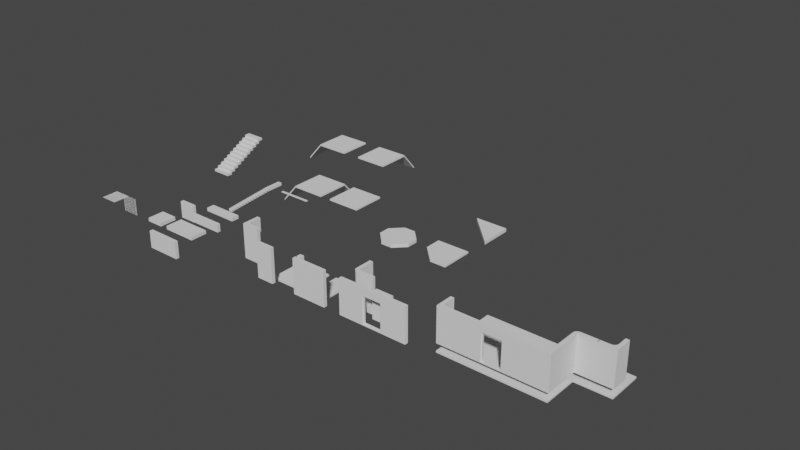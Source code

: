 # Source: ModularEnvironment2.blend  (saved by Blender 3.4.6; exported with 4.5.12 LTS)
import bpy
from mathutils import Matrix  # noqa: F401  (used for matrix-valued properties, if any)

bpy.ops.wm.read_factory_settings(use_empty=True)
scene = bpy.context.scene
scene.name = 'Scene'

# ---- collections
col_scale = bpy.data.collections.new('Scale'); scene.collection.children.link(col_scale)
col_collection_2 = bpy.data.collections.new('Collection 2'); scene.collection.children.link(col_collection_2)
col_fenceparts = bpy.data.collections.new('FenceParts'); scene.collection.children.link(col_fenceparts)
col_fenceparts.hide_render = True

# ---- node groups
ng_auto_smooth = bpy.data.node_groups.new('Auto Smooth', 'GeometryNodeTree')
_s = ng_auto_smooth.interface.new_socket(name='Geometry', in_out='OUTPUT', socket_type='NodeSocketGeometry')
_s = ng_auto_smooth.interface.new_socket(name='Geometry', in_out='INPUT', socket_type='NodeSocketGeometry')
_s = ng_auto_smooth.interface.new_socket(name='Angle', in_out='INPUT', socket_type='NodeSocketFloat')
_s.subtype = 'ANGLE'
_s.min_value = 0.0
_s.max_value = 3.142
ng_auto_smooth.is_modifier = True
_N = ng_auto_smooth.nodes; _L = ng_auto_smooth.links
n0 = _N.new('NodeGroupOutput'); n0.name = 'Group Output'; n0.location = (480, -100)
n1 = _N.new('NodeGroupInput'); n1.name = 'Group Input'; n1.location = (-420, -300)
n2 = _N.new('NodeGroupInput'); n2.name = 'Group Input.001'; n2.location = (-60, -100)
n3 = _N.new('GeometryNodeSetShadeSmooth'); n3.name = 'Set Shade Smooth'; n3.location = (120, -100)
n3.domain = 'EDGE'
n4 = _N.new('GeometryNodeSetShadeSmooth'); n4.name = 'Set Shade Smooth.001'; n4.location = (300, -100)
n5 = _N.new('GeometryNodeInputMeshEdgeAngle'); n5.name = 'Edge Angle'; n5.location = (-420, -220)
n6 = _N.new('GeometryNodeInputEdgeSmooth'); n6.name = 'Is Edge Smooth'; n6.location = (-60, -160)
n7 = _N.new('GeometryNodeInputShadeSmooth'); n7.name = 'Is Face Smooth'; n7.location = (-240, -340)
n8 = _N.new('FunctionNodeBooleanMath'); n8.name = 'Boolean Math'; n8.location = (-60, -220)
n9 = _N.new('FunctionNodeCompare'); n9.name = 'Compare'; n9.location = (-240, -180)
n9.operation = 'LESS_EQUAL'
_L.new(n5.outputs[0], n9.inputs[0])
_L.new(n4.outputs[0], n0.inputs[0])
_L.new(n1.outputs[1], n9.inputs[1])
_L.new(n9.outputs[0], n8.inputs[0])
_L.new(n7.outputs[0], n8.inputs[1])
_L.new(n2.outputs[0], n3.inputs[0])
_L.new(n6.outputs[0], n3.inputs[1])
_L.new(n3.outputs[0], n4.inputs[0])
_L.new(n8.outputs[0], n3.inputs[2])
n0.is_active_output = True
ng_equalaorb_gn = bpy.data.node_groups.new('EqualAorB.GN', 'GeometryNodeTree')
_s = ng_equalaorb_gn.interface.new_socket(name='Boolean', in_out='OUTPUT', socket_type='NodeSocketBool')
_s = ng_equalaorb_gn.interface.new_socket(name='Value', in_out='INPUT', socket_type='NodeSocketFloat')
_s.min_value = -1e+04
_s.max_value = 1e+04
_s = ng_equalaorb_gn.interface.new_socket(name='A', in_out='INPUT', socket_type='NodeSocketFloat')
_s.min_value = -1e+04
_s.max_value = 1e+04
_s = ng_equalaorb_gn.interface.new_socket(name='B', in_out='INPUT', socket_type='NodeSocketFloat')
_s.min_value = -1e+04
_s.max_value = 1e+04
_N = ng_equalaorb_gn.nodes; _L = ng_equalaorb_gn.links
n0 = _N.new('FunctionNodeCompare'); n0.name = 'Compare'; n0.location = (-84, 97)
n0.operation = 'EQUAL'
n0.inputs[6].default_value = (0.0, 0.0, 0.0, 0.0)
n0.inputs[7].default_value = (0.0, 0.0, 0.0, 0.0)
n1 = _N.new('NodeGroupOutput'); n1.name = 'Group Output'; n1.location = (275, 0)
n2 = _N.new('FunctionNodeCompare'); n2.name = 'Compare.001'; n2.location = (-85, -97)
n2.operation = 'EQUAL'
n2.inputs[6].default_value = (0.0, 0.0, 0.0, 0.0)
n2.inputs[7].default_value = (0.0, 0.0, 0.0, 0.0)
n3 = _N.new('NodeGroupInput'); n3.name = 'Group Input'; n3.location = (-292, 17)
n4 = _N.new('FunctionNodeBooleanMath'); n4.name = 'Boolean Math'; n4.location = (85, 18)
n4.operation = 'OR'
_L.new(n0.outputs[0], n4.inputs[0])
_L.new(n2.outputs[0], n4.inputs[1])
_L.new(n3.outputs[0], n0.inputs[0])
_L.new(n3.outputs[1], n0.inputs[1])
_L.new(n3.outputs[2], n2.inputs[1])
_L.new(n3.outputs[0], n2.inputs[0])
_L.new(n4.outputs[0], n1.inputs[0])
n1.is_active_output = True
ng_gettopandbottom = bpy.data.node_groups.new('GetTopAndBottom', 'GeometryNodeTree')
_s = ng_gettopandbottom.interface.new_socket(name='Geometry', in_out='OUTPUT', socket_type='NodeSocketGeometry')
_s = ng_gettopandbottom.interface.new_socket(name='Top', in_out='OUTPUT', socket_type='NodeSocketBool')
_s = ng_gettopandbottom.interface.new_socket(name='Bottom', in_out='OUTPUT', socket_type='NodeSocketBool')
_s = ng_gettopandbottom.interface.new_socket(name='Side', in_out='OUTPUT', socket_type='NodeSocketBool')
_s = ng_gettopandbottom.interface.new_socket(name='Geometry', in_out='INPUT', socket_type='NodeSocketGeometry')
ng_gettopandbottom.is_modifier = True
_N = ng_gettopandbottom.nodes; _L = ng_gettopandbottom.links
n0 = _N.new('NodeFrame'); n0.name = 'Frame'; n0.location = (200, -390)
n0.label = 'Vertical判定'
n0.width = 150
n1 = _N.new('GeometryNodeInputPosition'); n1.name = 'Position'; n1.location = (-627, -104)
n2 = _N.new('ShaderNodeSeparateXYZ'); n2.name = 'Separate XYZ'; n2.location = (-396, -55)
n3 = _N.new('FunctionNodeCompare'); n3.name = 'Compare'; n3.location = (-132, -30)
n3.inputs[6].default_value = (0.0, 0.0, 0.0, 0.0)
n3.inputs[7].default_value = (0.0, 0.0, 0.0, 0.0)
n4 = _N.new('GeometryNodeInputIndex'); n4.name = 'Index'; n4.location = (-647, 257)
n5 = _N.new('GeometryNodeAccumulateField'); n5.name = 'Accumulate Field.001'; n5.location = (-475, 192)
n6 = _N.new('GeometryNodeInputIndex'); n6.name = 'Index.001'; n6.location = (-635, 113)
n7 = _N.new('GeometryNodeAccumulateField'); n7.name = 'Accumulate Field'; n7.location = (-476, 359)
n8 = _N.new('GeometryNodeCaptureAttribute'); n8.name = 'Capture Attribute'; n8.location = (-298, 390)
n8.capture_items.clear()
n8.domain = 'CURVE'
n9 = _N.new('ShaderNodeMath'); n9.name = 'Math.003'; n9.location = (-300, 197)
n9.operation = 'DIVIDE'
n10 = _N.new('FunctionNodeBooleanMath'); n10.name = 'Boolean Math'; n10.location = (98, 248)
n11 = _N.new('FunctionNodeBooleanMath'); n11.name = 'Boolean Math.001'; n11.location = (647, 247)
n12 = _N.new('FunctionNodeBooleanMath'); n12.name = 'Boolean Math.002'; n12.location = (385, 33)
n12.hide = True
n12.operation = 'NOT'
n13 = _N.new('ShaderNodeMath'); n13.name = 'Math'; n13.location = (208, -245)
n13.hide = True
n13.operation = 'ABSOLUTE'
n14 = _N.new('ShaderNodeVectorMath'); n14.name = 'Vector Math'; n14.location = (204, -289)
n14.hide = True
n14.operation = 'DOT_PRODUCT'
n14.inputs[1].default_value = (0.0, 0.0, 1.0)
n15 = _N.new('GeometryNodeInputTangent'); n15.name = 'Curve Tangent'; n15.location = (207, -332)
n16 = _N.new('NodeGroupInput'); n16.name = 'Group Input'; n16.location = (-481, 477)
n17 = _N.new('ShaderNodeMath'); n17.name = 'Math.001'; n17.location = (209, -193)
n17.hide = True
n17.operation = 'GREATER_THAN'
n17.inputs[1].default_value = 0.8
n18 = _N.new('NodeGroupOutput'); n18.name = 'Group Output'; n18.location = (923, 7)
n19 = _N.new('NodeReroute'); n19.name = 'Reroute'; n19.location = (844, 17)
n19.width = 16
n19.socket_idname = 'NodeSocketBool'
n20 = _N.new('NodeReroute'); n20.name = 'Reroute.001'; n20.location = (838, -55)
n20.width = 16
n20.socket_idname = 'NodeSocketBool'
n21 = _N.new('FunctionNodeBooleanMath'); n21.name = 'Boolean Math.003'; n21.location = (915, -136)
n21.operation = 'NOR'
_L.new(n20.outputs[0], n18.inputs[1])
_L.new(n19.outputs[0], n18.inputs[2])
_L.new(n16.outputs[0], n8.inputs[0])
_L.new(n8.outputs[0], n18.inputs[0])
_L.new(n1.outputs[0], n2.inputs[0])
_L.new(n2.outputs[2], n3.inputs[0])
_L.new(n15.outputs[0], n14.inputs[0])
_L.new(n14.outputs[1], n13.inputs[0])
_L.new(n13.outputs[0], n17.inputs[0])
_L.new(n3.outputs[0], n10.inputs[0])
_L.new(n17.outputs[0], n10.inputs[1])
_L.new(n3.outputs[0], n12.inputs[0])
_L.new(n12.outputs[0], n11.inputs[1])
_L.new(n17.outputs[0], n11.inputs[0])
_L.new(n4.outputs[0], n7.inputs[1])
_L.new(n2.outputs[2], n7.inputs[0])
_L.new(n6.outputs[0], n5.inputs[1])
_L.new(n7.outputs[2], n9.inputs[0])
_L.new(n5.outputs[2], n9.inputs[1])
_L.new(n9.outputs[0], n8.inputs[1])
_L.new(n8.outputs[1], n3.inputs[1])
_L.new(n11.outputs[0], n19.inputs[0])
_L.new(n10.outputs[0], n20.inputs[0])
_L.new(n19.outputs[0], n21.inputs[0])
_L.new(n20.outputs[0], n21.inputs[1])
_L.new(n21.outputs[0], n18.inputs[3])
n18.is_active_output = True
ng_gn_extendpole = bpy.data.node_groups.new('GN.ExtendPole', 'GeometryNodeTree')
_s = ng_gn_extendpole.interface.new_socket(name='Geometry', in_out='OUTPUT', socket_type='NodeSocketGeometry')
_s = ng_gn_extendpole.interface.new_socket(name='Geometry', in_out='INPUT', socket_type='NodeSocketGeometry')
_s = ng_gn_extendpole.interface.new_socket(name='Extend Top', in_out='INPUT', socket_type='NodeSocketFloat')
_s.min_value = -1.0
_s.max_value = 2.0
_s = ng_gn_extendpole.interface.new_socket(name='Randomize', in_out='INPUT', socket_type='NodeSocketFloat')
_s.subtype = 'FACTOR'
_s.min_value = 0.0
_s.max_value = 1.0
_s = ng_gn_extendpole.interface.new_socket(name='Seed', in_out='INPUT', socket_type='NodeSocketInt')
_s.min_value = -10000
_s.max_value = 10000
_s = ng_gn_extendpole.interface.new_socket(name='Extend Bottom', in_out='INPUT', socket_type='NodeSocketFloat')
_s.min_value = -1.0
_s.max_value = 2.0
_s = ng_gn_extendpole.interface.new_socket(name='Extend Side', in_out='INPUT', socket_type='NodeSocketFloat')
_s.min_value = -1.0
_s.max_value = 2.0
ng_gn_extendpole.is_modifier = True
_N = ng_gn_extendpole.nodes; _L = ng_gn_extendpole.links
n0 = _N.new('NodeFrame'); n0.name = 'Frame.001'; n0.location = (99, 284)
n0.label = '接線方向(上)'
n0.width = 150
n1 = _N.new('NodeFrame'); n1.name = 'Frame.002'; n1.location = (224, 33)
n1.label = '上方向引き延ばし'
n1.width = 169
n2 = _N.new('NodeFrame'); n2.name = 'Frame.003'; n2.location = (469, 58)
n2.label = '下方向引き延ばし'
n2.width = 169
n3 = _N.new('NodeFrame'); n3.name = 'Frame.004'; n3.location = (750, 64)
n3.label = '横方向引き延ばし'
n3.width = 169
n4 = _N.new('NodeFrame'); n4.name = 'Frame'; n4.location = (-675, -501)
n4.label = 'Splineのインデックスにする'
n4.width = 272
n5 = _N.new('GeometryNodeSetPosition'); n5.name = 'Set Position'; n5.location = (109, -16)
n6 = _N.new('ShaderNodeSeparateXYZ'); n6.name = 'Separate XYZ.001'; n6.location = (-415, 315)
n7 = _N.new('ShaderNodeMapRange'); n7.name = 'Map Range'; n7.location = (-84, 373)
n7.clamp = False
n7.inputs[3].default_value = -1.0
n8 = _N.new('NodeGroupOutput'); n8.name = 'Group Output'; n8.location = (1617, -33)
n9 = _N.new('FunctionNodeCompare'); n9.name = 'Compare.001'; n9.location = (-248, 374)
n9.inputs[6].default_value = (0.0, 0.0, 0.0, 0.0)
n9.inputs[7].default_value = (0.0, 0.0, 0.0, 0.0)
n10 = _N.new('GeometryNodeInputTangent'); n10.name = 'Curve Tangent.001'; n10.location = (-414, 150)
n11 = _N.new('ShaderNodeVectorMath'); n11.name = 'Vector Math.001'; n11.location = (96, 230)
n11.operation = 'MULTIPLY'
n12 = _N.new('ShaderNodeVectorMath'); n12.name = 'Vector Math.002'; n12.location = (98, -245)
n12.operation = 'MULTIPLY'
n13 = _N.new('ShaderNodeMath'); n13.name = 'Math.002'; n13.location = (452, -352)
n13.hide = True
n13.operation = 'MULTIPLY'
n13.inputs[0].default_value = -1.0
n14 = _N.new('NodeGroupInput'); n14.name = 'Group Input.002'; n14.location = (448, -407)
n15 = _N.new('GeometryNodeSetPosition'); n15.name = 'Set Position.001'; n15.location = (445, 16)
n16 = _N.new('GeometryNodeSetPosition'); n16.name = 'Set Position.002'; n16.location = (769, 24)
n17 = _N.new('ShaderNodeVectorMath'); n17.name = 'Vector Math.003'; n17.location = (444, -198)
n17.operation = 'MULTIPLY'
n18 = _N.new('ShaderNodeVectorMath'); n18.name = 'Vector Math.004'; n18.location = (1193, -166)
n18.operation = 'MULTIPLY'
n19 = _N.new('GeometryNodeInputTangent'); n19.name = 'Curve Tangent'; n19.location = (1005, -217)
n20 = _N.new('FunctionNodeBooleanMath'); n20.name = 'Boolean Math'; n20.location = (767, -208)
n21 = _N.new('ShaderNodeMath'); n21.name = 'Math'; n21.location = (1199, -329)
n21.hide = True
n21.operation = 'MULTIPLY'
n22 = _N.new('NodeGroupInput'); n22.name = 'Group Input.003'; n22.location = (1195, -388)
n22.hide = True
n23 = _N.new('ShaderNodeMapRange'); n23.name = 'Map Range.001'; n23.location = (1014, -292)
n23.inputs[3].default_value = -1.0
n24 = _N.new('GeometryNodeGroup'); n24.name = 'Group.001'; n24.location = (760, -349)
n24.node_tree = ng_equalaorb_gn
n24.inputs[1].default_value = 0.0
n24.inputs[2].default_value = 1.0
n25 = _N.new('GeometryNodeSplineParameter'); n25.name = 'Spline Parameter'; n25.location = (759, -515)
n26 = _N.new('ShaderNodeMath'); n26.name = 'Math.003'; n26.location = (-71, -325)
n26.operation = 'MULTIPLY'
n27 = _N.new('FunctionNodeRandomValue'); n27.name = 'Random Value'; n27.location = (-213, -572)
n28 = _N.new('ShaderNodeMath'); n28.name = 'Math.001'; n28.location = (-217, -537)
n28.hide = True
n28.operation = 'SUBTRACT'
n28.inputs[0].default_value = 1.0
n29 = _N.new('GeometryNodeCaptureAttribute'); n29.name = 'Capture Attribute'; n29.location = (-385, -452)
n29.hide = True
n29.capture_items.clear()
n29.domain = 'CURVE'
n30 = _N.new('GeometryNodeGroup'); n30.name = 'Group'; n30.location = (-636, -203)
n30.width = 208
n30.node_tree = ng_gettopandbottom
n31 = _N.new('GeometryNodeInputIndex'); n31.name = 'Index'; n31.location = (-549, -434)
n32 = _N.new('NodeGroupInput'); n32.name = 'Group Input.001'; n32.location = (-390, -496)
n33 = _N.new('NodeGroupInput'); n33.name = 'Group Input'; n33.location = (-832, -323)
_L.new(n30.outputs[1], n5.inputs[1])
_L.new(n5.outputs[0], n15.inputs[0])
_L.new(n16.outputs[0], n8.inputs[0])
_L.new(n30.outputs[2], n15.inputs[1])
_L.new(n10.outputs[0], n6.inputs[0])
_L.new(n10.outputs[0], n11.inputs[1])
_L.new(n9.outputs[0], n7.inputs[0])
_L.new(n7.outputs[0], n11.inputs[0])
_L.new(n12.outputs[0], n5.inputs[3])
_L.new(n11.outputs[0], n12.inputs[0])
_L.new(n26.outputs[0], n12.inputs[1])
_L.new(n6.outputs[2], n9.inputs[0])
_L.new(n11.outputs[0], n17.inputs[0])
_L.new(n14.outputs[4], n13.inputs[1])
_L.new(n13.outputs[0], n17.inputs[1])
_L.new(n17.outputs[0], n15.inputs[3])
_L.new(n33.outputs[0], n30.inputs[0])
_L.new(n15.outputs[0], n16.inputs[0])
_L.new(n30.outputs[3], n20.inputs[0])
_L.new(n19.outputs[0], n18.inputs[0])
_L.new(n21.outputs[0], n18.inputs[1])
_L.new(n18.outputs[0], n16.inputs[3])
_L.new(n20.outputs[0], n16.inputs[1])
_L.new(n25.outputs[0], n23.inputs[0])
_L.new(n22.outputs[5], n21.inputs[1])
_L.new(n23.outputs[0], n21.inputs[0])
_L.new(n25.outputs[0], n24.inputs[0])
_L.new(n24.outputs[0], n20.inputs[1])
_L.new(n32.outputs[3], n27.inputs[8])
_L.new(n32.outputs[2], n28.inputs[1])
_L.new(n28.outputs[0], n27.inputs[2])
_L.new(n32.outputs[1], n26.inputs[0])
_L.new(n27.outputs[1], n26.inputs[1])
_L.new(n30.outputs[0], n29.inputs[0])
_L.new(n29.outputs[0], n5.inputs[0])
_L.new(n31.outputs[0], n29.inputs[1])
_L.new(n29.outputs[1], n27.inputs[7])
n8.is_active_output = True
ng_gn_curvetorect = bpy.data.node_groups.new('GN.CurveToRect', 'GeometryNodeTree')
_s = ng_gn_curvetorect.interface.new_socket(name='Geometry', in_out='OUTPUT', socket_type='NodeSocketGeometry')
_s = ng_gn_curvetorect.interface.new_socket(name='Geometry', in_out='INPUT', socket_type='NodeSocketGeometry')
_s = ng_gn_curvetorect.interface.new_socket(name='Radius', in_out='INPUT', socket_type='NodeSocketFloat')
_s.subtype = 'DISTANCE'
_s.default_value = 0.05
_s.min_value = 0.0
_s = ng_gn_curvetorect.interface.new_socket(name='Fill Caps', in_out='INPUT', socket_type='NodeSocketBool')
_s.default_value = True
_s = ng_gn_curvetorect.interface.new_socket(name='Object', in_out='INPUT', socket_type='NodeSocketObject')
ng_gn_curvetorect.is_modifier = True
_N = ng_gn_curvetorect.nodes; _L = ng_gn_curvetorect.links
n0 = _N.new('ShaderNodeMath'); n0.name = 'Math'; n0.location = (-323, 26)
n0.operation = 'MULTIPLY'
n0.inputs[0].default_value = 0.001
n0.inputs[1].default_value = 0.1
n1 = _N.new('GeometryNodeCurvePrimitiveLine'); n1.name = 'Curve Line'; n1.location = (-131, -76)
n2 = _N.new('GeometryNodeInputIndex'); n2.name = 'Index'; n2.location = (-132, -340)
n3 = _N.new('FunctionNodeCompare'); n3.name = 'Compare.002'; n3.location = (99, -197)
n3.operation = 'EQUAL'
n3.data_type = 'INT'
n3.inputs[3].default_value = 1
n3.inputs[6].default_value = (0.0, 0.0, 0.0, 0.0)
n3.inputs[7].default_value = (0.0, 0.0, 0.0, 0.0)
n4 = _N.new('GeometryNodeDeleteGeometry'); n4.name = 'Delete Geometry'; n4.location = (103, -17)
n5 = _N.new('GeometryNodeSwitch'); n5.name = 'Switch.001'; n5.location = (163, 201)
n6 = _N.new('FunctionNodeCompare'); n6.name = 'Compare.001'; n6.location = (-143, 138)
n6.operation = 'EQUAL'
n6.inputs[6].default_value = (0.0, 0.0, 0.0, 0.0)
n6.inputs[7].default_value = (0.0, 0.0, 0.0, 0.0)
n7 = _N.new('GeometryNodeSeparateComponents'); n7.name = 'Separate Components'; n7.location = (161, 548)
n8 = _N.new('GeometryNodeCurveToMesh'); n8.name = 'Curve to Mesh'; n8.location = (373, 371)
n9 = _N.new('NodeGroupOutput'); n9.name = 'Group Output'; n9.location = (994, 384)
n10 = _N.new('GeometryNodeJoinGeometry'); n10.name = 'Join Geometry'; n10.location = (736, 489)
n11 = _N.new('GeometryNodeSetShadeSmooth'); n11.name = 'Set Shade Smooth'; n11.location = (555, 364)
n12 = _N.new('FunctionNodeCompare'); n12.name = 'Compare'; n12.location = (558, 222)
n12.inputs[1].default_value = 4.0
n12.inputs[6].default_value = (0.0, 0.0, 0.0, 0.0)
n12.inputs[7].default_value = (0.0, 0.0, 0.0, 0.0)
n13 = _N.new('NodeGroupInput'); n13.name = 'Group Input.002'; n13.location = (381, 155)
n14 = _N.new('NodeGroupInput'); n14.name = 'Group Input'; n14.location = (-15, 431)
n15 = _N.new('NodeGroupInput'); n15.name = 'Group Input.001'; n15.location = (-651, 253)
n16 = _N.new('GeometryNodeObjectInfo'); n16.name = 'Object Info'; n16.location = (-406, 411)
n17 = _N.new('GeometryNodeTransform'); n17.name = 'Transform'; n17.location = (-248, 414)
n18 = _N.new('GeometryNodeInputNamedAttribute'); n18.name = 'Named Attribute'; n18.location = (348, 371)
n18.inputs[0].default_value = 'radius'
n19 = _N.new('GeometryNodeSwitch'); n19.name = 'Switch'; n19.location = (348, 371)
n19.input_type = 'FLOAT'
n19.inputs[1].default_value = 1.0
_L.new(n0.outputs[0], n6.inputs[12])
_L.new(n6.outputs[0], n5.inputs[0])
_L.new(n5.outputs[0], n8.inputs[1])
_L.new(n1.outputs[0], n4.inputs[0])
_L.new(n2.outputs[0], n3.inputs[2])
_L.new(n3.outputs[0], n4.inputs[1])
_L.new(n4.outputs[0], n5.inputs[2])
_L.new(n15.outputs[1], n6.inputs[0])
_L.new(n14.outputs[2], n8.inputs[3])
_L.new(n14.outputs[0], n7.inputs[0])
_L.new(n7.outputs[1], n8.inputs[0])
_L.new(n7.outputs[0], n10.inputs[0])
_L.new(n7.outputs[5], n10.inputs[0])
_L.new(n11.outputs[0], n10.inputs[0])
_L.new(n10.outputs[0], n9.inputs[0])
_L.new(n8.outputs[0], n11.inputs[0])
_L.new(n12.outputs[0], n11.inputs[2])
_L.new(n15.outputs[3], n16.inputs[0])
_L.new(n17.outputs[0], n5.inputs[1])
_L.new(n16.outputs[4], n17.inputs[0])
_L.new(n15.outputs[1], n17.inputs[3])
_L.new(n18.outputs[1], n19.inputs[0])
_L.new(n18.outputs[0], n19.inputs[2])
_L.new(n19.outputs[0], n8.inputs[2])
n9.is_active_output = True
ng_gn_curvetotube = bpy.data.node_groups.new('GN.CurveToTube', 'GeometryNodeTree')
_s = ng_gn_curvetotube.interface.new_socket(name='Geometry', in_out='OUTPUT', socket_type='NodeSocketGeometry')
_s = ng_gn_curvetotube.interface.new_socket(name='Geometry', in_out='INPUT', socket_type='NodeSocketGeometry')
_s = ng_gn_curvetotube.interface.new_socket(name='Resolution', in_out='INPUT', socket_type='NodeSocketInt')
_s.default_value = 32
_s.min_value = 3
_s.max_value = 512
_s = ng_gn_curvetotube.interface.new_socket(name='Radius', in_out='INPUT', socket_type='NodeSocketFloat')
_s.subtype = 'DISTANCE'
_s.default_value = 0.05
_s.min_value = 0.0
_s = ng_gn_curvetotube.interface.new_socket(name='Fill Caps', in_out='INPUT', socket_type='NodeSocketBool')
_s.default_value = True
ng_gn_curvetotube.is_modifier = True
_N = ng_gn_curvetotube.nodes; _L = ng_gn_curvetotube.links
n0 = _N.new('ShaderNodeMath'); n0.name = 'Math'; n0.location = (-323, 26)
n0.operation = 'MULTIPLY'
n0.inputs[0].default_value = 0.001
n0.inputs[1].default_value = 0.1
n1 = _N.new('GeometryNodeCurvePrimitiveLine'); n1.name = 'Curve Line'; n1.location = (-131, -76)
n2 = _N.new('GeometryNodeInputIndex'); n2.name = 'Index'; n2.location = (-132, -340)
n3 = _N.new('FunctionNodeCompare'); n3.name = 'Compare.002'; n3.location = (99, -197)
n3.operation = 'EQUAL'
n3.data_type = 'INT'
n3.inputs[3].default_value = 1
n3.inputs[6].default_value = (0.0, 0.0, 0.0, 0.0)
n3.inputs[7].default_value = (0.0, 0.0, 0.0, 0.0)
n4 = _N.new('GeometryNodeDeleteGeometry'); n4.name = 'Delete Geometry'; n4.location = (103, -17)
n5 = _N.new('GeometryNodeCurvePrimitiveCircle'); n5.name = 'Curve Circle'; n5.location = (-14, 307)
n6 = _N.new('GeometryNodeSwitch'); n6.name = 'Switch.001'; n6.location = (163, 201)
n7 = _N.new('FunctionNodeCompare'); n7.name = 'Compare.001'; n7.location = (-143, 138)
n7.operation = 'EQUAL'
n7.inputs[6].default_value = (0.0, 0.0, 0.0, 0.0)
n7.inputs[7].default_value = (0.0, 0.0, 0.0, 0.0)
n8 = _N.new('NodeGroupInput'); n8.name = 'Group Input'; n8.location = (-29, 438)
n9 = _N.new('GeometryNodeSeparateComponents'); n9.name = 'Separate Components'; n9.location = (161, 548)
n10 = _N.new('GeometryNodeCurveToMesh'); n10.name = 'Curve to Mesh'; n10.location = (373, 371)
n11 = _N.new('NodeGroupOutput'); n11.name = 'Group Output'; n11.location = (994, 384)
n12 = _N.new('GeometryNodeJoinGeometry'); n12.name = 'Join Geometry'; n12.location = (736, 489)
n13 = _N.new('GeometryNodeSetShadeSmooth'); n13.name = 'Set Shade Smooth'; n13.location = (555, 364)
n14 = _N.new('NodeGroupInput'); n14.name = 'Group Input.001'; n14.location = (-318, 269)
n15 = _N.new('FunctionNodeCompare'); n15.name = 'Compare'; n15.location = (558, 222)
n15.inputs[1].default_value = 4.0
n15.inputs[6].default_value = (0.0, 0.0, 0.0, 0.0)
n15.inputs[7].default_value = (0.0, 0.0, 0.0, 0.0)
n16 = _N.new('NodeGroupInput'); n16.name = 'Group Input.002'; n16.location = (381, 155)
n17 = _N.new('GeometryNodeInputNamedAttribute'); n17.name = 'Named Attribute'; n17.location = (348, 371)
n17.inputs[0].default_value = 'radius'
n18 = _N.new('GeometryNodeSwitch'); n18.name = 'Switch'; n18.location = (348, 371)
n18.input_type = 'FLOAT'
n18.inputs[1].default_value = 1.0
_L.new(n0.outputs[0], n7.inputs[12])
_L.new(n7.outputs[0], n6.inputs[0])
_L.new(n6.outputs[0], n10.inputs[1])
_L.new(n1.outputs[0], n4.inputs[0])
_L.new(n2.outputs[0], n3.inputs[2])
_L.new(n3.outputs[0], n4.inputs[1])
_L.new(n4.outputs[0], n6.inputs[2])
_L.new(n14.outputs[1], n5.inputs[0])
_L.new(n14.outputs[2], n5.inputs[4])
_L.new(n5.outputs[0], n6.inputs[1])
_L.new(n14.outputs[2], n7.inputs[0])
_L.new(n8.outputs[3], n10.inputs[3])
_L.new(n8.outputs[0], n9.inputs[0])
_L.new(n9.outputs[1], n10.inputs[0])
_L.new(n9.outputs[0], n12.inputs[0])
_L.new(n9.outputs[5], n12.inputs[0])
_L.new(n13.outputs[0], n12.inputs[0])
_L.new(n12.outputs[0], n11.inputs[0])
_L.new(n10.outputs[0], n13.inputs[0])
_L.new(n16.outputs[1], n15.inputs[0])
_L.new(n15.outputs[0], n13.inputs[2])
_L.new(n17.outputs[1], n18.inputs[0])
_L.new(n17.outputs[0], n18.inputs[2])
_L.new(n18.outputs[0], n10.inputs[2])
n11.is_active_output = True

# ---- world
world_world = bpy.data.worlds.new('World'); scene.world = world_world
world_world.use_nodes = True; world_world.node_tree.nodes.clear()
_N = world_world.node_tree.nodes; _L = world_world.node_tree.links
n0 = _N.new('ShaderNodeOutputWorld'); n0.name = 'World Output'; n0.location = (300, 300)
n1 = _N.new('ShaderNodeBackground'); n1.name = 'Background'; n1.location = (10, 300)
n1.inputs[0].default_value = (0.05088, 0.05088, 0.05088, 1.0)
_L.new(n1.outputs[0], n0.inputs[0])
n0.is_active_output = True
world_world.color = (0.05088, 0.05088, 0.05088)
world_world.use_sun_shadow = False
world_world.sun_shadow_jitter_overblur = 0.0

# ---- meshes
me_cube_006 = bpy.data.meshes.new('Cube.006')
me_cube_006.from_pydata([(-1.0, 1.4, -1.0), (-1.0, 1.4, 3.0), (1.4, -1.0, -1.0), (1.4, -1.0, 3.0), (-0.6, 1.4, 3.0), (-0.6, 1.4, -1.0), (1.4, -0.6, 3.0), (1.4, -0.6, -1.0), (-0.6, -0.6, -1.0), (-0.6, -0.6, 3.0), (-0.5, -1.0, -1.0), (-1.0, -0.5, -1.0), (-0.5975, -0.9904, -1.0), (-0.6913, -0.9619, -1.0), (-0.7778, -0.9157, -1.0), (-0.8536, -0.8536, -1.0), (-0.9157, -0.7778, -1.0), (-0.9619, -0.6913, -1.0), (-0.9904, -0.5975, -1.0), (-1.0, -0.5, 3.0), (-0.5, -1.0, 3.0), (-0.9904, -0.5975, 3.0), (-0.9619, -0.6913, 3.0), (-0.9157, -0.7778, 3.0), (-0.8536, -0.8536, 3.0), (-0.7778, -0.9157, 3.0), (-0.6913, -0.9619, 3.0), (-0.5975, -0.9904, 3.0)], [], [(7, 2, 10, 12, 13, 14, 15, 16, 17, 18, 11, 0, 5, 8), (0, 1, 4, 5), (3, 2, 7, 6), (11, 19, 1, 0), (4, 1, 19, 21, 22, 23, 24, 25, 26, 27, 20, 3, 6, 9), (5, 4, 9, 8), (7, 8, 9, 6), (10, 20, 27, 12), (12, 27, 26, 13), (13, 26, 25, 14), (14, 25, 24, 15), (15, 24, 23, 16), (16, 23, 22, 17), (17, 22, 21, 18), (18, 21, 19, 11), (2, 3, 20, 10)])
me_cube_006.polygons.foreach_set('use_smooth', [True] * 16)
me_cube_006.polygons.foreach_set('material_index', [0, 0, 0, 0, 0, 568, 568, 0, 0, 0, 0, 0, 0, 0, 0, 0])
_uv = me_cube_006.uv_layers.new(name='UVMap')
_uv.uv.foreach_set('vector', [0.375, 0.7083, 0.375, 0.75, 0.1771, 0.75, 0.1669, 0.749, 0.1572, 0.746, 0.1481, 0.7412, 0.1403, 0.7347, 0.1338, 0.7269, 0.129, 0.7178, 0.126, 0.7081, 0.125, 0.6979, 0.125, 0.5, 0.1667, 0.5, 0.1667, 0.7083, 0.375, 0.25, 0.625, 0.25, 0.625, 0.2917, 0.375, 0.2917, 0.625, 0.75, 0.375, 0.75, 0.375, 0.7083, 0.625, 0.7083, 0.375, 0.05208, 0.625, 0.05208, 0.625, 0.25, 0.375, 0.25, 0.8333, 0.5, 0.875, 0.5, 0.875, 0.6979, 0.874, 0.7081, 0.871, 0.7178, 0.8662, 0.7269, 0.8597, 0.7347, 0.8519, 0.7412, 0.8428, 0.746, 0.8331, 0.749, 0.8229, 0.75, 0.625, 0.75, 0.625, 0.7083, 0.8333, 0.7083, 0.4398, 0.2083, 0.5602, 0.2083, 0.5602, 0.0, 0.4398, 0.0, 0.4398, 0.7917, 0.4398, 1.0, 0.5602, 1.0, 0.5602, 0.7917, 0.375, 0.9479, 0.625, 0.9479, 0.625, 0.9581, 0.375, 0.9581, 0.375, 0.9581, 0.625, 0.9581, 0.625, 0.9678, 0.375, 0.9678, 0.375, 0.9678, 0.625, 0.9678, 0.625, 0.9769, 0.375, 0.9769, 0.375, 0.9769, 0.625, 0.9769, 0.625, 1.0, 0.375, 1.0, 0.375, 0.0, 0.625, 0.0, 0.625, 0.02315, 0.375, 0.02315, 0.375, 0.02315, 0.625, 0.02315, 0.625, 0.03215, 0.375, 0.03215, 0.375, 0.03215, 0.625, 0.03215, 0.625, 0.04192, 0.375, 0.04192, 0.375, 0.04192, 0.625, 0.04192, 0.625, 0.05208, 0.375, 0.05208, 0.375, 0.75, 0.625, 0.75, 0.625, 0.9479, 0.375, 0.9479])
me_cube_006.update()
me_cube_016 = bpy.data.meshes.new('Cube.016')
me_cube_016.from_pydata([(-0.5223, 1.878, -2.0), (-0.5223, 1.878, 2.0), (1.878, -0.5223, -2.0), (1.878, -0.5223, 2.0), (-0.1223, 1.878, 2.0), (-0.1223, 1.878, -2.0), (1.878, -0.1223, 2.0), (1.878, -0.1223, -2.0), (-0.1223, -0.1223, -2.0), (-0.1223, -0.1223, 2.0), (-0.02226, -0.5223, -2.0), (-0.5223, -0.02226, -2.0), (-0.1198, -0.5127, -2.0), (-0.2136, -0.4842, -2.0), (-0.3, -0.438, -2.0), (-0.3758, -0.3758, -2.0), (-0.438, -0.3, -2.0), (-0.4842, -0.2136, -2.0), (-0.5127, -0.1198, -2.0), (-0.5223, -0.02226, 2.0), (-0.02226, -0.5223, 2.0), (-0.5127, -0.1198, 2.0), (-0.4842, -0.2136, 2.0), (-0.438, -0.3, 2.0), (-0.3758, -0.3758, 2.0), (-0.3, -0.438, 2.0), (-0.2136, -0.4842, 2.0), (-0.1198, -0.5127, 2.0)], [], [(7, 2, 10, 12, 13, 14, 15, 16, 17, 18, 11, 0, 5, 8), (0, 1, 4, 5), (3, 2, 7, 6), (11, 19, 1, 0), (4, 1, 19, 21, 22, 23, 24, 25, 26, 27, 20, 3, 6, 9), (5, 4, 9, 8), (7, 8, 9, 6), (10, 20, 27, 12), (12, 27, 26, 13), (13, 26, 25, 14), (14, 25, 24, 15), (15, 24, 23, 16), (16, 23, 22, 17), (17, 22, 21, 18), (18, 21, 19, 11), (2, 3, 20, 10)])
me_cube_016.polygons.foreach_set('use_smooth', [True] * 16)
me_cube_016.polygons.foreach_set('material_index', [0, 0, 0, 0, 0, 568, 568, 0, 0, 0, 0, 0, 0, 0, 0, 0])
_uv = me_cube_016.uv_layers.new(name='UVMap')
_uv.uv.foreach_set('vector', [0.375, 0.7083, 0.375, 0.75, 0.1771, 0.75, 0.1669, 0.749, 0.1572, 0.746, 0.1481, 0.7412, 0.1403, 0.7347, 0.1338, 0.7269, 0.129, 0.7178, 0.126, 0.7081, 0.125, 0.6979, 0.125, 0.5, 0.1667, 0.5, 0.1667, 0.7083, 0.375, 0.25, 0.625, 0.25, 0.625, 0.2917, 0.375, 0.2917, 0.625, 0.75, 0.375, 0.75, 0.375, 0.7083, 0.625, 0.7083, 0.375, 0.05208, 0.625, 0.05208, 0.625, 0.25, 0.375, 0.25, 0.8333, 0.5, 0.875, 0.5, 0.875, 0.6979, 0.874, 0.7081, 0.871, 0.7178, 0.8662, 0.7269, 0.8597, 0.7347, 0.8519, 0.7412, 0.8428, 0.746, 0.8331, 0.749, 0.8229, 0.75, 0.625, 0.75, 0.625, 0.7083, 0.8333, 0.7083, 0.4398, 0.2083, 0.5602, 0.2083, 0.5602, 0.0, 0.4398, 0.0, 0.4398, 0.7917, 0.4398, 1.0, 0.5602, 1.0, 0.5602, 0.7917, 0.375, 0.9479, 0.625, 0.9479, 0.625, 0.9581, 0.375, 0.9581, 0.375, 0.9581, 0.625, 0.9581, 0.625, 0.9678, 0.375, 0.9678, 0.375, 0.9678, 0.625, 0.9678, 0.625, 0.9769, 0.375, 0.9769, 0.375, 0.9769, 0.625, 0.9769, 0.625, 1.0, 0.375, 1.0, 0.375, 0.0, 0.625, 0.0, 0.625, 0.02315, 0.375, 0.02315, 0.375, 0.02315, 0.625, 0.02315, 0.625, 0.03215, 0.375, 0.03215, 0.375, 0.03215, 0.625, 0.03215, 0.625, 0.04192, 0.375, 0.04192, 0.375, 0.04192, 0.625, 0.04192, 0.625, 0.05208, 0.375, 0.05208, 0.375, 0.75, 0.625, 0.75, 0.625, 0.9479, 0.375, 0.9479])
me_cube_016.update()
me_cube_017 = bpy.data.meshes.new('Cube.017')
me_cube_017.from_pydata([], [], [])
_uv = me_cube_017.uv_layers.new(name='UVMap')
_uv.uv.foreach_set('vector', [])
me_cube_017.update()
me_cube = bpy.data.meshes.new('Cube')
me_cube.from_pydata([(-1.0, -1.0, -1.0), (-1.0, -1.0, 1.0), (-1.0, 1.0, -1.0), (-1.0, 1.0, 1.0), (1.0, -1.0, -1.0), (1.0, -1.0, 1.0), (1.0, 1.0, -1.0), (1.0, 1.0, 1.0)], [], [(0, 1, 3, 2), (2, 3, 7, 6), (6, 7, 5, 4), (4, 5, 1, 0), (2, 6, 4, 0), (7, 3, 1, 5)])
_uv = me_cube.uv_layers.new(name='UVMap')
_uv.uv.foreach_set('vector', [0.375, 0.0, 0.625, 0.0, 0.625, 0.25, 0.375, 0.25, 0.375, 0.25, 0.625, 0.25, 0.625, 0.5, 0.375, 0.5, 0.375, 0.5, 0.625, 0.5, 0.625, 0.75, 0.375, 0.75, 0.375, 0.75, 0.625, 0.75, 0.625, 1.0, 0.375, 1.0, 0.125, 0.5, 0.375, 0.5, 0.375, 0.75, 0.125, 0.75, 0.625, 0.5, 0.875, 0.5, 0.875, 0.75, 0.625, 0.75])
me_cube.update()
me_cube_022 = bpy.data.meshes.new('Cube.022')
me_cube_022.from_pydata([(-1.0, -1.0, -1.0), (-1.0, -1.0, 1.0), (-1.0, 1.0, -1.0), (-1.0, 1.0, 1.0), (1.0, -1.0, -1.0), (1.0, -1.0, 1.0), (1.0, 1.0, -1.0), (1.0, 1.0, 1.0)], [], [(0, 1, 3, 2), (2, 3, 7, 6), (6, 7, 5, 4), (4, 5, 1, 0), (2, 6, 4, 0), (7, 3, 1, 5)])
_uv = me_cube_022.uv_layers.new(name='UVMap')
_uv.uv.foreach_set('vector', [0.375, 0.0, 0.625, 0.0, 0.625, 0.25, 0.375, 0.25, 0.375, 0.25, 0.625, 0.25, 0.625, 0.5, 0.375, 0.5, 0.375, 0.5, 0.625, 0.5, 0.625, 0.75, 0.375, 0.75, 0.375, 0.75, 0.625, 0.75, 0.625, 1.0, 0.375, 1.0, 0.125, 0.5, 0.375, 0.5, 0.375, 0.75, 0.125, 0.75, 0.625, 0.5, 0.875, 0.5, 0.875, 0.75, 0.625, 0.75])
me_cube_022.update()
me_cube_001 = bpy.data.meshes.new('Cube.001')
me_cube_001.from_pydata([(-0.2611, -0.25, -0.75), (-0.2611, -0.25, 0.75), (-0.2611, 0.25, -0.75), (-0.2611, 0.25, 0.75), (0.2611, -0.25, -0.75), (0.2611, -0.25, 0.75), (0.2611, 0.25, -0.75), (0.2611, 0.25, 0.75)], [], [(0, 1, 3, 2), (2, 3, 7, 6), (6, 7, 5, 4), (4, 5, 1, 0), (2, 6, 4, 0), (7, 3, 1, 5)])
_uv = me_cube_001.uv_layers.new(name='UVMap')
_uv.uv.foreach_set('vector', [0.375, 0.0, 0.625, 0.0, 0.625, 0.25, 0.375, 0.25, 0.375, 0.25, 0.625, 0.25, 0.625, 0.5, 0.375, 0.5, 0.375, 0.5, 0.625, 0.5, 0.625, 0.75, 0.375, 0.75, 0.375, 0.75, 0.625, 0.75, 0.625, 1.0, 0.375, 1.0, 0.125, 0.5, 0.375, 0.5, 0.375, 0.75, 0.125, 0.75, 0.625, 0.5, 0.875, 0.5, 0.875, 0.75, 0.625, 0.75])
me_cube_001.update()
me_plane = bpy.data.meshes.new('Plane')
me_plane.from_pydata([(-2.0, -2.0, 0.0), (2.0, -2.0, 0.0), (-2.0, 2.0, 0.0), (2.0, 2.0, 0.0)], [], [(0, 1, 3, 2)])
_uv = me_plane.uv_layers.new(name='UVMap')
_uv.uv.foreach_set('vector', [0.0, 0.0, 1.0, 0.0, 1.0, 1.0, 0.0, 1.0])
me_plane.update()
me_plane_001 = bpy.data.meshes.new('Plane.001')
me_plane_001.from_pydata([(-1.0, -2.0, 0.0), (1.0, -2.0, 0.0), (-1.0, 2.0, 0.0), (1.0, 2.0, 0.0)], [], [(0, 1, 3, 2)])
_uv = me_plane_001.uv_layers.new(name='UVMap')
_uv.uv.foreach_set('vector', [0.0, 0.0, 1.0, 0.0, 1.0, 1.0, 0.0, 1.0])
me_plane_001.update()
me_plane_002 = bpy.data.meshes.new('Plane.002')
me_plane_002.from_pydata([(-1.0, -1.0, 0.0), (1.0, -1.0, 0.0), (-1.0, 1.0, 0.0), (1.0, 1.0, 0.0)], [], [(0, 1, 3, 2)])
_uv = me_plane_002.uv_layers.new(name='UVMap')
_uv.uv.foreach_set('vector', [0.0, 0.0, 1.0, 0.0, 1.0, 1.0, 0.0, 1.0])
me_plane_002.update()
me_cube_004 = bpy.data.meshes.new('Cube.004')
me_cube_004.from_pydata([(-1.0, -1.0, -1.0), (-1.0, -1.0, 3.0), (-1.0, 1.0, -1.0), (-1.0, 1.0, 3.0), (1.0, -1.0, -1.0), (1.0, -1.0, 3.0), (-0.6, 1.0, 3.0), (-0.6, 1.0, -1.0), (1.0, -0.6, 3.0), (1.0, -0.6, -1.0), (-0.6, -0.1, -1.0), (-0.1, -0.6, -1.0), (-0.5904, -0.1975, -1.0), (-0.5619, -0.2913, -1.0), (-0.5157, -0.3778, -1.0), (-0.4536, -0.4536, -1.0), (-0.3778, -0.5157, -1.0), (-0.2913, -0.5619, -1.0), (-0.1975, -0.5904, -1.0), (-0.1, -0.6, 3.0), (-0.6, -0.1, 3.0), (-0.1975, -0.5904, 3.0), (-0.2913, -0.5619, 3.0), (-0.3778, -0.5157, 3.0), (-0.4536, -0.4536, 3.0), (-0.5157, -0.3778, 3.0), (-0.5619, -0.2913, 3.0), (-0.5904, -0.1975, 3.0)], [], [(0, 1, 3, 2), (2, 3, 6, 7), (4, 5, 1, 0), (7, 6, 20, 10), (6, 3, 1, 5, 8, 19, 21, 22, 23, 24, 25, 26, 27, 20), (9, 4, 0, 2, 7, 10, 12, 13, 14, 15, 16, 17, 18, 11), (10, 20, 27, 12), (12, 27, 26, 13), (13, 26, 25, 14), (14, 25, 24, 15), (15, 24, 23, 16), (16, 23, 22, 17), (17, 22, 21, 18), (18, 21, 19, 11), (9, 11, 19, 8), (4, 9, 8, 5)])
me_cube_004.polygons.foreach_set('use_smooth', [True] * 16)
me_cube_004.polygons.foreach_set('material_index', [0, 0, 0, 568, 0, 0, 568, 568, 568, 568, 568, 568, 568, 568, 568, 0])
_uv = me_cube_004.uv_layers.new(name='UVMap')
_uv.uv.foreach_set('vector', [0.375, 0.0, 0.625, 0.0, 0.625, 0.25, 0.375, 0.25, 0.375, 0.25, 0.625, 0.25, 0.625, 0.3, 0.375, 0.3, 0.375, 0.75, 0.625, 0.75, 0.625, 1.0, 0.375, 1.0, 0.4443, 0.2, 0.5557, 0.2, 0.5557, 0.0625, 0.4443, 0.0625, 0.825, 0.5, 0.875, 0.5, 0.875, 0.75, 0.625, 0.75, 0.625, 0.7, 0.7625, 0.7, 0.7747, 0.6988, 0.7864, 0.6952, 0.7972, 0.6895, 0.8067, 0.6817, 0.8145, 0.6722, 0.8202, 0.6614, 0.8238, 0.6497, 0.825, 0.6375, 0.375, 0.7, 0.375, 0.75, 0.125, 0.75, 0.125, 0.5, 0.175, 0.5, 0.175, 0.6375, 0.1762, 0.6497, 0.1798, 0.6614, 0.1855, 0.6722, 0.1933, 0.6817, 0.2028, 0.6895, 0.2136, 0.6952, 0.2253, 0.6988, 0.2375, 0.7, 0.4443, 0.0625, 0.5557, 0.0625, 0.5557, 0.05031, 0.4443, 0.05031, 0.4443, 0.05031, 0.5557, 0.05031, 0.5557, 0.03858, 0.4443, 0.03858, 0.4443, 0.03858, 0.5557, 0.03858, 0.5557, 0.02778, 0.4443, 0.02778, 0.4443, 0.02778, 0.5557, 0.02778, 0.5557, 0.0, 0.4443, 0.0, 0.4443, 1.0, 0.5557, 1.0, 0.5557, 0.9722, 0.4443, 0.9722, 0.4443, 0.9722, 0.5557, 0.9722, 0.5557, 0.9614, 0.4443, 0.9614, 0.4443, 0.9614, 0.5557, 0.9614, 0.5557, 0.9497, 0.4443, 0.9497, 0.4443, 0.9497, 0.5557, 0.9497, 0.5557, 0.9375, 0.4443, 0.9375, 0.4443, 0.8, 0.4443, 0.9375, 0.5557, 0.9375, 0.5557, 0.8, 0.375, 0.75, 0.375, 0.7, 0.5557, 0.8, 0.625, 0.75])
me_cube_004.update()
me_cube_008 = bpy.data.meshes.new('Cube.008')
me_cube_008.from_pydata([(-1.0, -0.2, -1.0), (-1.0, -0.2, 3.0), (-1.0, 0.2, 3.0), (-1.0, 0.2, -1.0), (1.0, -0.2, -1.0), (1.0, -0.2, 3.0), (1.0, 0.2, 3.0), (1.0, 0.2, -1.0)], [], [(3, 2, 6, 7), (5, 4, 7, 6), (0, 3, 7, 4), (1, 0, 4, 5), (2, 1, 5, 6), (0, 1, 2, 3)])
me_cube_008.polygons.foreach_set('use_smooth', [True] * 6)
me_cube_008.polygons.foreach_set('material_index', [568, 0, 0, 0, 0, 0])
_uv = me_cube_008.uv_layers.new(name='UVMap')
_uv.uv.foreach_set('vector', [0.4443, 0.8, 0.5557, 0.8, 0.5557, 0.8, 0.4443, 0.8, 0.625, 0.75, 0.375, 0.75, 0.375, 0.7, 0.625, 0.7, 0.375, 0.75, 0.375, 0.7, 0.375, 0.7, 0.375, 0.75, 0.625, 0.75, 0.375, 0.75, 0.375, 0.75, 0.625, 0.75, 0.625, 0.7, 0.625, 0.75, 0.625, 0.75, 0.625, 0.7, 0.375, 0.75, 0.625, 0.75, 0.5557, 0.8, 0.375, 0.7])
me_cube_008.update()
me_cube_009 = bpy.data.meshes.new('Cube.009')
me_cube_009.from_pydata([(-2.0, -0.2, -1.0), (-2.0, -0.2, 3.0), (-2.0, 0.2, 3.0), (-2.0, 0.2, -1.0), (2.0, -0.2, -1.0), (2.0, -0.2, 3.0), (2.0, 0.2, 3.0), (2.0, 0.2, -1.0)], [], [(3, 2, 6, 7), (5, 4, 7, 6), (0, 3, 7, 4), (1, 0, 4, 5), (2, 1, 5, 6), (0, 1, 2, 3)])
me_cube_009.polygons.foreach_set('use_smooth', [True] * 6)
me_cube_009.polygons.foreach_set('material_index', [568, 0, 0, 0, 0, 0])
_uv = me_cube_009.uv_layers.new(name='UVMap')
_uv.uv.foreach_set('vector', [0.4443, 0.8, 0.5557, 0.8, 0.5557, 0.8, 0.4443, 0.8, 0.625, 0.75, 0.375, 0.75, 0.375, 0.7, 0.625, 0.7, 0.375, 0.75, 0.375, 0.7, 0.375, 0.7, 0.375, 0.75, 0.625, 0.75, 0.375, 0.75, 0.375, 0.75, 0.625, 0.75, 0.625, 0.7, 0.625, 0.75, 0.625, 0.75, 0.625, 0.7, 0.375, 0.75, 0.625, 0.75, 0.5557, 0.8, 0.375, 0.7])
me_cube_009.update()
me_cube_010 = bpy.data.meshes.new('Cube.010')
me_cube_010.from_pydata([(-4.0, -0.2, -2.0), (-4.0, -0.2, 2.0), (-4.0, 0.2, 2.0), (-4.0, 0.2, -2.0), (4.0, -0.2, -2.0), (4.0, -0.2, 2.0), (4.0, 0.2, 2.0), (4.0, 0.2, -2.0), (0.9174, 0.1131, 1.103), (1.093, 0.2, 1.19), (1.004, 0.1131, 1.016), (-1.093, 0.2, 1.19), (-0.9174, 0.1131, 1.103), (-1.004, 0.1131, 1.016), (-0.9174, 0.1131, -1.895), (-1.093, 0.2, -1.899), (-1.004, 0.1131, -1.809), (0.9174, 0.1131, -1.895), (1.004, 0.1131, -1.809), (1.093, 0.2, -1.899), (-1.004, -0.1131, -1.809), (-1.093, -0.2, -1.899), (-0.9174, -0.1131, -1.895), (1.004, -0.1131, -1.809), (0.9174, -0.1131, -1.895), (1.093, -0.2, -1.899), (-1.093, -0.2, 1.19), (-1.004, -0.1131, 1.016), (-0.9174, -0.1131, 1.103), (1.004, -0.1131, 1.016), (1.093, -0.2, 1.19), (0.9174, -0.1131, 1.103)], [], [(18, 23, 29, 10), (21, 0, 4, 25), (5, 4, 7, 6), (0, 3, 7, 4), (25, 4, 5, 1, 0, 21, 26, 30), (2, 1, 5, 6), (0, 1, 2, 3), (16, 13, 27, 20), (7, 3, 15, 19), (3, 2, 6, 7, 19, 9, 11, 15), (24, 17, 14, 22), (8, 9, 10), (11, 12, 13), (14, 15, 16), (17, 18, 19), (20, 21, 22), (23, 24, 25), (26, 27, 28), (29, 30, 31), (14, 17, 19, 15), (8, 12, 11, 9), (20, 27, 26, 21), (25, 30, 29, 23), (17, 24, 23, 18), (12, 28, 27, 13), (16, 20, 22, 14), (21, 25, 24, 22), (28, 31, 30, 26), (9, 19, 18, 10), (13, 16, 15, 11), (10, 29, 31, 8), (12, 8, 31, 28)])
me_cube_010.polygons.foreach_set('use_smooth', [True] * 32)
me_cube_010.polygons.foreach_set('material_index', [568, 0, 0, 0, 0, 0, 0, 568, 568, 568, 568, 568, 568, 568, 568, 0, 0, 0, 0, 568, 568, 0, 0, 568, 568, 568, 0, 0, 568, 568, 568, 568])
_uv = me_cube_010.uv_layers.new(name='UVMap')
_uv.uv.foreach_set('vector', [0.3822, 0.7134, 0.3822, 0.7308, 0.6178, 0.7308, 0.6178, 0.7134, 0.3813, 0.75, 0.375, 0.75, 0.375, 0.75, 0.3813, 0.75, 0.625, 0.75, 0.375, 0.75, 0.375, 0.7, 0.625, 0.7, 0.375, 0.75, 0.375, 0.7, 0.375, 0.7, 0.375, 0.75, 0.3813, 0.75, 0.375, 0.75, 0.625, 0.75, 0.625, 0.75, 0.375, 0.75, 0.3813, 0.75, 0.5744, 0.75, 0.5744, 0.75, 0.625, 0.7, 0.625, 0.75, 0.625, 0.75, 0.625, 0.7, 0.375, 0.75, 0.625, 0.75, 0.5557, 0.8, 0.375, 0.7, 0.3809, 0.7153, 0.5684, 0.7847, 0.5921, 0.7679, 0.3813, 0.7321, 0.4443, 0.8, 0.4443, 0.8, 0.4471, 0.8, 0.4471, 0.8, 0.4443, 0.8, 0.5557, 0.8, 0.5557, 0.8, 0.4443, 0.8, 0.4471, 0.8, 0.5331, 0.8, 0.5331, 0.8, 0.4471, 0.8, 0.375, 0.7308, 0.375, 0.7134, 0.375, 0.7134, 0.375, 0.7308, 0.5307, 0.8, 0.5331, 0.8, 0.5283, 0.8, 0.5331, 0.8, 0.5307, 0.8, 0.5283, 0.8, 0.4472, 0.8, 0.4471, 0.8, 0.4472, 0.8, 0.4472, 0.8, 0.4472, 0.8, 0.4471, 0.8, 0.3815, 0.75, 0.3813, 0.75, 0.3815, 0.75, 0.3815, 0.75, 0.3815, 0.75, 0.3813, 0.75, 0.5744, 0.75, 0.5635, 0.75, 0.569, 0.75, 0.5635, 0.75, 0.5744, 0.75, 0.569, 0.75, 0.4472, 0.8, 0.4472, 0.8, 0.4471, 0.8, 0.4471, 0.8, 0.5307, 0.8, 0.5307, 0.8, 0.5331, 0.8, 0.5331, 0.8, 0.387, 0.75, 0.5635, 0.75, 0.5744, 0.75, 0.3813, 0.75, 0.3813, 0.75, 0.5744, 0.75, 0.5635, 0.75, 0.387, 0.75, 0.375, 0.7134, 0.375, 0.7308, 0.3822, 0.7308, 0.3822, 0.7134, 0.5743, 0.7866, 0.5984, 0.7692, 0.5921, 0.7679, 0.5684, 0.7847, 0.3809, 0.7153, 0.3813, 0.7321, 0.375, 0.7308, 0.375, 0.7134, 0.3813, 0.75, 0.3813, 0.75, 0.3815, 0.75, 0.3815, 0.75, 0.569, 0.75, 0.569, 0.75, 0.5744, 0.75, 0.5744, 0.75, 0.5331, 0.8, 0.4471, 0.8, 0.4496, 0.8, 0.5283, 0.8, 0.5283, 0.8, 0.4496, 0.8, 0.4471, 0.8, 0.5331, 0.8, 0.6178, 0.7134, 0.6178, 0.7308, 0.625, 0.7308, 0.625, 0.7134, 0.625, 0.7134, 0.625, 0.7134, 0.625, 0.7308, 0.625, 0.7308])
me_cube_010.update()
me_cube_012 = bpy.data.meshes.new('Cube.012')
me_cube_012.from_pydata([(-1.004, -0.3253, -1.499), (-1.004, -0.3253, 1.499), (-1.004, 0.3253, 1.499), (-1.004, 0.3253, -1.499), (1.004, -0.3253, -1.499), (1.004, -0.3253, 1.499), (1.004, 0.3253, 1.499), (1.004, 0.3253, -1.499)], [], [(3, 2, 6, 7), (5, 4, 7, 6), (0, 3, 7, 4), (1, 0, 4, 5), (2, 1, 5, 6), (0, 1, 2, 3)])
me_cube_012.polygons.foreach_set('use_smooth', [True] * 6)
me_cube_012.polygons.foreach_set('material_index', [568, 0, 0, 0, 0, 0])
_uv = me_cube_012.uv_layers.new(name='UVMap')
_uv.uv.foreach_set('vector', [0.4443, 0.8, 0.5557, 0.8, 0.5557, 0.8, 0.4443, 0.8, 0.625, 0.75, 0.375, 0.75, 0.375, 0.7, 0.625, 0.7, 0.375, 0.75, 0.375, 0.7, 0.375, 0.7, 0.375, 0.75, 0.625, 0.75, 0.375, 0.75, 0.375, 0.75, 0.625, 0.75, 0.625, 0.7, 0.625, 0.75, 0.625, 0.75, 0.625, 0.7, 0.375, 0.75, 0.625, 0.75, 0.5557, 0.8, 0.375, 0.7])
me_cube_012.update()
me_plane_003 = bpy.data.meshes.new('Plane.003')
me_plane_003.from_pydata([(-2.0, -2.0, 0.0), (2.0, -2.0, 0.0), (-2.0, 2.0, 0.0), (2.0, 2.0, 0.0)], [], [(0, 1, 3, 2)])
_uv = me_plane_003.uv_layers.new(name='UVMap')
_uv.uv.foreach_set('vector', [0.0, 0.0, 1.0, 0.0, 1.0, 1.0, 0.0, 1.0])
me_plane_003.update()
me_cube_013 = bpy.data.meshes.new('Cube.013')
me_cube_013.from_pydata([(-4.0, -0.2, -2.0), (-4.0, -0.2, 2.0), (-4.0, 0.2, 2.0), (-4.0, 0.2, -2.0), (4.0, -0.2, -2.0), (4.0, -0.2, 2.0), (4.0, 0.2, 2.0), (4.0, 0.2, -2.0), (0.9174, 0.1131, 1.103), (1.093, 0.2, 1.19), (1.004, 0.1131, 1.016), (-1.093, 0.2, 1.19), (-0.9174, 0.1131, 1.103), (-1.004, 0.1131, 1.016), (-0.9174, 0.1131, -1.895), (-1.093, 0.2, -1.899), (-1.004, 0.1131, -1.809), (0.9174, 0.1131, -1.895), (1.004, 0.1131, -1.809), (1.093, 0.2, -1.899), (-1.004, -0.1131, -1.809), (-1.093, -0.2, -1.899), (-0.9174, -0.1131, -1.895), (1.004, -0.1131, -1.809), (0.9174, -0.1131, -1.895), (1.093, -0.2, -1.899), (-1.093, -0.2, 1.19), (-1.004, -0.1131, 1.016), (-0.9174, -0.1131, 1.103), (1.004, -0.1131, 1.016), (1.093, -0.2, 1.19), (0.9174, -0.1131, 1.103)], [], [(18, 23, 29, 10), (21, 0, 4, 25), (5, 4, 7, 6), (0, 3, 7, 4), (25, 4, 5, 1, 0, 21, 26, 30), (2, 1, 5, 6), (0, 1, 2, 3), (16, 13, 27, 20), (7, 3, 15, 19), (3, 2, 6, 7, 19, 9, 11, 15), (24, 17, 14, 22), (8, 9, 10), (11, 12, 13), (14, 15, 16), (17, 18, 19), (20, 21, 22), (23, 24, 25), (26, 27, 28), (29, 30, 31), (14, 17, 19, 15), (8, 12, 11, 9), (20, 27, 26, 21), (25, 30, 29, 23), (17, 24, 23, 18), (12, 28, 27, 13), (16, 20, 22, 14), (21, 25, 24, 22), (28, 31, 30, 26), (9, 19, 18, 10), (13, 16, 15, 11), (10, 29, 31, 8), (12, 8, 31, 28)])
me_cube_013.polygons.foreach_set('use_smooth', [True] * 32)
me_cube_013.polygons.foreach_set('material_index', [568, 0, 0, 0, 0, 0, 0, 568, 568, 568, 568, 568, 568, 568, 568, 0, 0, 0, 0, 568, 568, 0, 0, 568, 568, 568, 0, 0, 568, 568, 568, 568])
_uv = me_cube_013.uv_layers.new(name='UVMap')
_uv.uv.foreach_set('vector', [0.3822, 0.7134, 0.3822, 0.7308, 0.6178, 0.7308, 0.6178, 0.7134, 0.3813, 0.75, 0.375, 0.75, 0.375, 0.75, 0.3813, 0.75, 0.625, 0.75, 0.375, 0.75, 0.375, 0.7, 0.625, 0.7, 0.375, 0.75, 0.375, 0.7, 0.375, 0.7, 0.375, 0.75, 0.3813, 0.75, 0.375, 0.75, 0.625, 0.75, 0.625, 0.75, 0.375, 0.75, 0.3813, 0.75, 0.5744, 0.75, 0.5744, 0.75, 0.625, 0.7, 0.625, 0.75, 0.625, 0.75, 0.625, 0.7, 0.375, 0.75, 0.625, 0.75, 0.5557, 0.8, 0.375, 0.7, 0.3809, 0.7153, 0.5684, 0.7847, 0.5921, 0.7679, 0.3813, 0.7321, 0.4443, 0.8, 0.4443, 0.8, 0.4471, 0.8, 0.4471, 0.8, 0.4443, 0.8, 0.5557, 0.8, 0.5557, 0.8, 0.4443, 0.8, 0.4471, 0.8, 0.5331, 0.8, 0.5331, 0.8, 0.4471, 0.8, 0.375, 0.7308, 0.375, 0.7134, 0.375, 0.7134, 0.375, 0.7308, 0.5307, 0.8, 0.5331, 0.8, 0.5283, 0.8, 0.5331, 0.8, 0.5307, 0.8, 0.5283, 0.8, 0.4472, 0.8, 0.4471, 0.8, 0.4472, 0.8, 0.4472, 0.8, 0.4472, 0.8, 0.4471, 0.8, 0.3815, 0.75, 0.3813, 0.75, 0.3815, 0.75, 0.3815, 0.75, 0.3815, 0.75, 0.3813, 0.75, 0.5744, 0.75, 0.5635, 0.75, 0.569, 0.75, 0.5635, 0.75, 0.5744, 0.75, 0.569, 0.75, 0.4472, 0.8, 0.4472, 0.8, 0.4471, 0.8, 0.4471, 0.8, 0.5307, 0.8, 0.5307, 0.8, 0.5331, 0.8, 0.5331, 0.8, 0.387, 0.75, 0.5635, 0.75, 0.5744, 0.75, 0.3813, 0.75, 0.3813, 0.75, 0.5744, 0.75, 0.5635, 0.75, 0.387, 0.75, 0.375, 0.7134, 0.375, 0.7308, 0.3822, 0.7308, 0.3822, 0.7134, 0.5743, 0.7866, 0.5984, 0.7692, 0.5921, 0.7679, 0.5684, 0.7847, 0.3809, 0.7153, 0.3813, 0.7321, 0.375, 0.7308, 0.375, 0.7134, 0.3813, 0.75, 0.3813, 0.75, 0.3815, 0.75, 0.3815, 0.75, 0.569, 0.75, 0.569, 0.75, 0.5744, 0.75, 0.5744, 0.75, 0.5331, 0.8, 0.4471, 0.8, 0.4496, 0.8, 0.5283, 0.8, 0.5283, 0.8, 0.4496, 0.8, 0.4471, 0.8, 0.5331, 0.8, 0.6178, 0.7134, 0.6178, 0.7308, 0.625, 0.7308, 0.625, 0.7134, 0.625, 0.7134, 0.625, 0.7134, 0.625, 0.7308, 0.625, 0.7308])
me_cube_013.update()
me_cube_014 = bpy.data.meshes.new('Cube.014')
me_cube_014.from_pydata([(-1.0, -1.0, -1.0), (-1.0, -1.0, 3.0), (-1.0, 1.044, -1.0), (-1.0, 1.044, 3.0), (1.012, -1.0, -1.0), (1.012, -1.0, 3.0), (-0.6, 1.044, 3.0), (-0.6, 1.044, -1.0), (1.012, -0.6, 3.0), (1.012, -0.6, -1.0), (-0.6, -0.1, -1.0), (-0.1, -0.6, -1.0), (-0.5904, -0.1975, -1.0), (-0.5619, -0.2913, -1.0), (-0.5157, -0.3778, -1.0), (-0.4536, -0.4536, -1.0), (-0.3778, -0.5157, -1.0), (-0.2913, -0.5619, -1.0), (-0.1975, -0.5904, -1.0), (-0.1, -0.6, 3.0), (-0.6, -0.1, 3.0), (-0.1975, -0.5904, 3.0), (-0.2913, -0.5619, 3.0), (-0.3778, -0.5157, 3.0), (-0.4536, -0.4536, 3.0), (-0.5157, -0.3778, 3.0), (-0.5619, -0.2913, 3.0), (-0.5904, -0.1975, 3.0)], [], [(0, 1, 3, 2), (2, 3, 6, 7), (4, 5, 1, 0), (7, 6, 20, 10), (6, 3, 1, 5, 8, 19, 21, 22, 23, 24, 25, 26, 27, 20), (9, 4, 0, 2, 7, 10, 12, 13, 14, 15, 16, 17, 18, 11), (10, 20, 27, 12), (12, 27, 26, 13), (13, 26, 25, 14), (14, 25, 24, 15), (15, 24, 23, 16), (16, 23, 22, 17), (17, 22, 21, 18), (18, 21, 19, 11), (9, 11, 19, 8), (4, 9, 8, 5)])
me_cube_014.polygons.foreach_set('use_smooth', [True] * 16)
me_cube_014.polygons.foreach_set('material_index', [0, 0, 0, 568, 0, 0, 568, 568, 568, 568, 568, 568, 568, 568, 568, 0])
_uv = me_cube_014.uv_layers.new(name='UVMap')
_uv.uv.foreach_set('vector', [0.375, 0.0, 0.625, 0.0, 0.625, 0.25, 0.375, 0.25, 0.375, 0.25, 0.625, 0.25, 0.625, 0.3, 0.375, 0.3, 0.375, 0.75, 0.625, 0.75, 0.625, 1.0, 0.375, 1.0, 0.4443, 0.2, 0.5557, 0.2, 0.5557, 0.0625, 0.4443, 0.0625, 0.825, 0.5, 0.875, 0.5, 0.875, 0.75, 0.625, 0.75, 0.625, 0.7, 0.7625, 0.7, 0.7747, 0.6988, 0.7864, 0.6952, 0.7972, 0.6895, 0.8067, 0.6817, 0.8145, 0.6722, 0.8202, 0.6614, 0.8238, 0.6497, 0.825, 0.6375, 0.375, 0.7, 0.375, 0.75, 0.125, 0.75, 0.125, 0.5, 0.175, 0.5, 0.175, 0.6375, 0.1762, 0.6497, 0.1798, 0.6614, 0.1855, 0.6722, 0.1933, 0.6817, 0.2028, 0.6895, 0.2136, 0.6952, 0.2253, 0.6988, 0.2375, 0.7, 0.4443, 0.0625, 0.5557, 0.0625, 0.5557, 0.05031, 0.4443, 0.05031, 0.4443, 0.05031, 0.5557, 0.05031, 0.5557, 0.03858, 0.4443, 0.03858, 0.4443, 0.03858, 0.5557, 0.03858, 0.5557, 0.02778, 0.4443, 0.02778, 0.4443, 0.02778, 0.5557, 0.02778, 0.5557, 0.0, 0.4443, 0.0, 0.4443, 1.0, 0.5557, 1.0, 0.5557, 0.9722, 0.4443, 0.9722, 0.4443, 0.9722, 0.5557, 0.9722, 0.5557, 0.9614, 0.4443, 0.9614, 0.4443, 0.9614, 0.5557, 0.9614, 0.5557, 0.9497, 0.4443, 0.9497, 0.4443, 0.9497, 0.5557, 0.9497, 0.5557, 0.9375, 0.4443, 0.9375, 0.4443, 0.8, 0.4443, 0.9375, 0.5557, 0.9375, 0.5557, 0.8, 0.375, 0.75, 0.375, 0.7, 0.5557, 0.8, 0.625, 0.75])
me_cube_014.update()
me_cube_015 = bpy.data.meshes.new('Cube.015')
me_cube_015.from_pydata([(-0.6937, -0.6937, -2.0), (-0.6937, -0.6937, 2.0), (-0.6937, 1.306, -2.0), (-0.6937, 1.306, 2.0), (1.306, -0.6937, -2.0), (1.306, -0.6937, 2.0), (-0.2937, 1.306, 2.0), (-0.2937, 1.306, -2.0), (1.306, -0.2937, 2.0), (1.306, -0.2937, -2.0), (-0.2937, 0.2063, -2.0), (0.2063, -0.2937, -2.0), (-0.2841, 0.1088, -2.0), (-0.2556, 0.01496, -2.0), (-0.2094, -0.07148, -2.0), (-0.1472, -0.1472, -2.0), (-0.07148, -0.2094, -2.0), (0.01496, -0.2556, -2.0), (0.1088, -0.2841, -2.0), (0.2063, -0.2937, 2.0), (-0.2937, 0.2063, 2.0), (0.1088, -0.2841, 2.0), (0.01496, -0.2556, 2.0), (-0.07148, -0.2094, 2.0), (-0.1472, -0.1472, 2.0), (-0.2094, -0.07148, 2.0), (-0.2556, 0.01496, 2.0), (-0.2841, 0.1088, 2.0)], [], [(0, 1, 3, 2), (2, 3, 6, 7), (4, 5, 1, 0), (7, 6, 20, 10), (6, 3, 1, 5, 8, 19, 21, 22, 23, 24, 25, 26, 27, 20), (9, 4, 0, 2, 7, 10, 12, 13, 14, 15, 16, 17, 18, 11), (10, 20, 27, 12), (12, 27, 26, 13), (13, 26, 25, 14), (14, 25, 24, 15), (15, 24, 23, 16), (16, 23, 22, 17), (17, 22, 21, 18), (18, 21, 19, 11), (9, 11, 19, 8), (4, 9, 8, 5)])
me_cube_015.polygons.foreach_set('use_smooth', [True] * 16)
me_cube_015.polygons.foreach_set('material_index', [0, 0, 0, 568, 0, 0, 568, 568, 568, 568, 568, 568, 568, 568, 568, 0])
_uv = me_cube_015.uv_layers.new(name='UVMap')
_uv.uv.foreach_set('vector', [0.375, 0.0, 0.625, 0.0, 0.625, 0.25, 0.375, 0.25, 0.375, 0.25, 0.625, 0.25, 0.625, 0.3, 0.375, 0.3, 0.375, 0.75, 0.625, 0.75, 0.625, 1.0, 0.375, 1.0, 0.4443, 0.2, 0.5557, 0.2, 0.5557, 0.0625, 0.4443, 0.0625, 0.825, 0.5, 0.875, 0.5, 0.875, 0.75, 0.625, 0.75, 0.625, 0.7, 0.7625, 0.7, 0.7747, 0.6988, 0.7864, 0.6952, 0.7972, 0.6895, 0.8067, 0.6817, 0.8145, 0.6722, 0.8202, 0.6614, 0.8238, 0.6497, 0.825, 0.6375, 0.375, 0.7, 0.375, 0.75, 0.125, 0.75, 0.125, 0.5, 0.175, 0.5, 0.175, 0.6375, 0.1762, 0.6497, 0.1798, 0.6614, 0.1855, 0.6722, 0.1933, 0.6817, 0.2028, 0.6895, 0.2136, 0.6952, 0.2253, 0.6988, 0.2375, 0.7, 0.4443, 0.0625, 0.5557, 0.0625, 0.5557, 0.05031, 0.4443, 0.05031, 0.4443, 0.05031, 0.5557, 0.05031, 0.5557, 0.03858, 0.4443, 0.03858, 0.4443, 0.03858, 0.5557, 0.03858, 0.5557, 0.02778, 0.4443, 0.02778, 0.4443, 0.02778, 0.5557, 0.02778, 0.5557, 0.0, 0.4443, 0.0, 0.4443, 1.0, 0.5557, 1.0, 0.5557, 0.9722, 0.4443, 0.9722, 0.4443, 0.9722, 0.5557, 0.9722, 0.5557, 0.9614, 0.4443, 0.9614, 0.4443, 0.9614, 0.5557, 0.9614, 0.5557, 0.9497, 0.4443, 0.9497, 0.4443, 0.9497, 0.5557, 0.9497, 0.5557, 0.9375, 0.4443, 0.9375, 0.4443, 0.8, 0.4443, 0.9375, 0.5557, 0.9375, 0.5557, 0.8, 0.375, 0.75, 0.375, 0.7, 0.5557, 0.8, 0.625, 0.75])
me_cube_015.update()
me_plane_004 = bpy.data.meshes.new('Plane.004')
me_plane_004.from_pydata([(1.0, -1.0, 0.0), (-1.0, 1.0, 0.0), (1.0, 1.0, 0.0), (1.0, -1.0, -0.2), (-1.0, 1.0, -0.2), (1.0, 1.0, -0.2), (-1.0, 1.0, 0.0), (1.0, -1.0, 0.0), (1.0, -1.0, -0.2), (-1.0, 1.0, -0.2)], [], [(0, 7, 8, 3), (6, 7, 0, 2, 1), (8, 9, 4, 5, 3), (2, 0, 3, 5), (1, 2, 5, 4), (6, 9, 8, 7), (6, 1, 4, 9)])
_uv = me_plane_004.uv_layers.new(name='UVMap')
_uv.uv.foreach_set('vector', [1.0, 0.0, 1.0, 0.0, 1.0, 0.0, 1.0, 0.0, 0.0, 1.0, 1.0, 0.0, 1.0, 0.0, 1.0, 1.0, 0.0, 1.0, 1.0, 0.0, 0.0, 1.0, 0.0, 1.0, 1.0, 1.0, 1.0, 0.0, 1.0, 1.0, 1.0, 0.0, 1.0, 0.0, 1.0, 1.0, 0.0, 1.0, 1.0, 1.0, 1.0, 1.0, 0.0, 1.0, 0.0, 1.0, 0.0, 1.0, 1.0, 0.0, 1.0, 0.0, 0.0, 1.0, 0.0, 1.0, 0.0, 1.0, 0.0, 1.0])
me_plane_004.update()
me_plane_005 = bpy.data.meshes.new('Plane.005')
me_plane_005.from_pydata([(-1.0, -1.0, 0.0), (1.0, -1.0, 0.0), (-1.0, 1.0, 0.0), (1.0, 1.0, 0.0), (-1.0, -1.0, -0.2), (1.0, -1.0, -0.2), (-1.0, 1.0, -0.2), (1.0, 1.0, -0.2)], [], [(0, 1, 3, 2), (4, 6, 7, 5), (0, 2, 6, 4), (1, 0, 4, 5), (3, 1, 5, 7), (2, 3, 7, 6)])
_uv = me_plane_005.uv_layers.new(name='UVMap')
_uv.uv.foreach_set('vector', [0.0, 0.0, 1.0, 0.0, 1.0, 1.0, 0.0, 1.0, 0.0, 0.0, 0.0, 1.0, 1.0, 1.0, 1.0, 0.0, 0.0, 0.0, 0.0, 1.0, 0.0, 1.0, 0.0, 0.0, 1.0, 0.0, 0.0, 0.0, 0.0, 0.0, 1.0, 0.0, 1.0, 1.0, 1.0, 0.0, 1.0, 0.0, 1.0, 1.0, 0.0, 1.0, 1.0, 1.0, 1.0, 1.0, 0.0, 1.0])
me_plane_005.update()
me_plane_006 = bpy.data.meshes.new('Plane.006')
me_plane_006.from_pydata([(-1.0, -1.0, 0.0), (1.0, -1.0, 0.0), (-1.0, 1.0, 0.0), (1.0, 1.0, 0.0), (-1.0, -1.0, -0.2), (1.0, -1.0, -0.2), (-1.0, 1.0, -0.2), (1.0, 1.0, -0.2)], [], [(0, 1, 3, 2), (4, 6, 7, 5), (0, 2, 6, 4), (1, 0, 4, 5), (3, 1, 5, 7), (2, 3, 7, 6)])
_uv = me_plane_006.uv_layers.new(name='UVMap')
_uv.uv.foreach_set('vector', [0.0, 0.0, 1.0, 0.0, 1.0, 1.0, 0.0, 1.0, 0.0, 0.0, 0.0, 1.0, 1.0, 1.0, 1.0, 0.0, 0.0, 0.0, 0.0, 1.0, 0.0, 1.0, 0.0, 0.0, 1.0, 0.0, 0.0, 0.0, 0.0, 0.0, 1.0, 0.0, 1.0, 1.0, 1.0, 0.0, 1.0, 0.0, 1.0, 1.0, 0.0, 1.0, 1.0, 1.0, 1.0, 1.0, 0.0, 1.0])
me_plane_006.update()
me_plane_007 = bpy.data.meshes.new('Plane.007')
me_plane_007.from_pydata([(-1.0, -1.0, 0.0), (1.0, -1.0, 0.0), (-1.0, 1.0, 0.0), (1.0, 1.0, 0.0), (-1.0, -1.0, -0.2), (1.0, -1.0, -0.2), (-1.0, 1.0, -0.2), (1.0, 1.0, -0.2)], [], [(0, 1, 3, 2), (4, 6, 7, 5), (0, 2, 6, 4), (1, 0, 4, 5), (3, 1, 5, 7), (2, 3, 7, 6)])
_uv = me_plane_007.uv_layers.new(name='UVMap')
_uv.uv.foreach_set('vector', [0.0, 0.0, 1.0, 0.0, 1.0, 1.0, 0.0, 1.0, 0.0, 0.0, 0.0, 1.0, 1.0, 1.0, 1.0, 0.0, 0.0, 0.0, 0.0, 1.0, 0.0, 1.0, 0.0, 0.0, 1.0, 0.0, 0.0, 0.0, 0.0, 0.0, 1.0, 0.0, 1.0, 1.0, 1.0, 0.0, 1.0, 0.0, 1.0, 1.0, 0.0, 1.0, 1.0, 1.0, 1.0, 1.0, 0.0, 1.0])
me_plane_007.update()
me_plane_008 = bpy.data.meshes.new('Plane.008')
me_plane_008.from_pydata([(-1.0, -0.3429, 0.0), (-0.3429, -1.0, 0.0), (0.3429, -1.0, 0.0), (1.0, -0.3429, 0.0), (-0.3429, 1.0, 0.0), (-1.0, 0.3429, 0.0), (1.0, 0.3429, 0.0), (0.3429, 1.0, 0.0), (-0.3429, -1.0, -0.2), (-1.0, -0.3429, -0.2), (1.0, -0.3429, -0.2), (0.3429, -1.0, -0.2), (-1.0, 0.3429, -0.2), (-0.3429, 1.0, -0.2), (0.3429, 1.0, -0.2), (1.0, 0.3429, -0.2)], [], [(2, 1, 8, 11), (0, 1, 2, 3, 6, 7, 4, 5), (6, 3, 10, 15), (4, 7, 14, 13), (8, 9, 12, 13, 14, 15, 10, 11), (0, 9, 8, 1), (2, 11, 10, 3), (4, 13, 12, 5), (6, 15, 14, 7), (0, 5, 12, 9)])
_uv = me_plane_008.uv_layers.new(name='UVMap')
_uv.uv.foreach_set('vector', [0.6714, 0.0, 0.3286, 0.0, 0.3286, 0.0, 0.6714, 0.0, 0.0, 0.3286, 0.3286, 0.0, 0.6714, 0.0, 1.0, 0.3286, 1.0, 0.6714, 0.6714, 1.0, 0.3286, 1.0, 0.0, 0.6714, 1.0, 0.6714, 1.0, 0.3286, 1.0, 0.3286, 1.0, 0.6714, 0.3286, 1.0, 0.6714, 1.0, 0.6714, 1.0, 0.3286, 1.0, 0.3286, 0.0, 0.0, 0.3286, 0.0, 0.6714, 0.3286, 1.0, 0.6714, 1.0, 1.0, 0.6714, 1.0, 0.3286, 0.6714, 0.0, 0.0, 0.3286, 0.0, 0.3286, 0.3286, 0.0, 0.3286, 0.0, 0.6714, 0.0, 0.6714, 0.0, 1.0, 0.3286, 1.0, 0.3286, 0.3286, 1.0, 0.3286, 1.0, 0.0, 0.6714, 0.0, 0.6714, 1.0, 0.6714, 1.0, 0.6714, 0.6714, 1.0, 0.6714, 1.0, 0.0, 0.3286, 0.0, 0.6714, 0.0, 0.6714, 0.0, 0.3286])
me_plane_008.update()
me_plane_009 = bpy.data.meshes.new('Plane.009')
me_plane_009.from_pydata([(1.0, -1.0, 0.0), (-1.0, 1.0, 0.0), (1.0, 1.0, 0.0), (1.0, -1.0, -0.2), (-1.0, 1.0, -0.2), (1.0, 1.0, -0.2), (-1.0, 1.0, 0.0), (1.0, -1.0, 0.0), (1.0, -1.0, -0.2), (-1.0, 1.0, -0.2)], [], [(0, 7, 8, 3), (6, 7, 0, 2, 1), (8, 9, 4, 5, 3), (2, 0, 3, 5), (1, 2, 5, 4), (6, 9, 8, 7), (6, 1, 4, 9)])
_uv = me_plane_009.uv_layers.new(name='UVMap')
_uv.uv.foreach_set('vector', [1.0, 0.0, 1.0, 0.0, 1.0, 0.0, 1.0, 0.0, 0.0, 1.0, 1.0, 0.0, 1.0, 0.0, 1.0, 1.0, 0.0, 1.0, 1.0, 0.0, 0.0, 1.0, 0.0, 1.0, 1.0, 1.0, 1.0, 0.0, 1.0, 1.0, 1.0, 0.0, 1.0, 0.0, 1.0, 1.0, 0.0, 1.0, 1.0, 1.0, 1.0, 1.0, 0.0, 1.0, 0.0, 1.0, 0.0, 1.0, 1.0, 0.0, 1.0, 0.0, 0.0, 1.0, 0.0, 1.0, 0.0, 1.0, 0.0, 1.0])
me_plane_009.update()
me_cube_002 = bpy.data.meshes.new('Cube.002')
me_cube_002.from_pydata([(-1.0, -0.2, -1.0), (-1.0, -0.2, 3.0), (-1.0, 0.2, 3.0), (-1.0, 0.2, -1.0), (1.0, -0.2, -1.0), (1.0, -0.2, 3.0), (1.0, 0.2, 3.0), (1.0, 0.2, -1.0)], [], [(3, 2, 6, 7), (5, 4, 7, 6), (0, 3, 7, 4), (1, 0, 4, 5), (2, 1, 5, 6), (0, 1, 2, 3)])
me_cube_002.polygons.foreach_set('use_smooth', [True] * 6)
me_cube_002.polygons.foreach_set('material_index', [568, 0, 0, 0, 0, 0])
_uv = me_cube_002.uv_layers.new(name='UVMap')
_uv.uv.foreach_set('vector', [0.4443, 0.8, 0.5557, 0.8, 0.5557, 0.8, 0.4443, 0.8, 0.625, 0.75, 0.375, 0.75, 0.375, 0.7, 0.625, 0.7, 0.375, 0.75, 0.375, 0.7, 0.375, 0.7, 0.375, 0.75, 0.625, 0.75, 0.375, 0.75, 0.375, 0.75, 0.625, 0.75, 0.625, 0.7, 0.625, 0.75, 0.625, 0.75, 0.625, 0.7, 0.375, 0.75, 0.625, 0.75, 0.5557, 0.8, 0.375, 0.7])
me_cube_002.update()
me_cube_003 = bpy.data.meshes.new('Cube.003')
me_cube_003.from_pydata([(-2.0, -0.2, -1.0), (-2.0, -0.2, 3.0), (-2.0, 0.2, 3.0), (-2.0, 0.2, -1.0), (2.0, -0.2, -1.0), (2.0, -0.2, 3.0), (2.0, 0.2, 3.0), (2.0, 0.2, -1.0)], [], [(3, 2, 6, 7), (5, 4, 7, 6), (0, 3, 7, 4), (1, 0, 4, 5), (2, 1, 5, 6), (0, 1, 2, 3)])
me_cube_003.polygons.foreach_set('use_smooth', [True] * 6)
me_cube_003.polygons.foreach_set('material_index', [568, 0, 0, 0, 0, 0])
_uv = me_cube_003.uv_layers.new(name='UVMap')
_uv.uv.foreach_set('vector', [0.4443, 0.8, 0.5557, 0.8, 0.5557, 0.8, 0.4443, 0.8, 0.625, 0.75, 0.375, 0.75, 0.375, 0.7, 0.625, 0.7, 0.375, 0.75, 0.375, 0.7, 0.375, 0.7, 0.375, 0.75, 0.625, 0.75, 0.375, 0.75, 0.375, 0.75, 0.625, 0.75, 0.625, 0.7, 0.625, 0.75, 0.625, 0.75, 0.625, 0.7, 0.375, 0.75, 0.625, 0.75, 0.5557, 0.8, 0.375, 0.7])
me_cube_003.update()
me_cube_005 = bpy.data.meshes.new('Cube.005')
me_cube_005.from_pydata([(-2.0, -0.2, -1.0), (-2.0, -0.2, 3.0), (-2.0, 0.2, 3.0), (-2.0, 0.2, -1.0), (2.0, -0.2, -1.0), (2.0, -0.2, 3.0), (2.0, 0.2, 3.0), (2.0, 0.2, -1.0)], [], [(3, 2, 6, 7), (5, 4, 7, 6), (0, 3, 7, 4), (1, 0, 4, 5), (2, 1, 5, 6), (0, 1, 2, 3)])
me_cube_005.polygons.foreach_set('use_smooth', [True] * 6)
me_cube_005.polygons.foreach_set('material_index', [568, 0, 0, 0, 0, 0])
_uv = me_cube_005.uv_layers.new(name='UVMap')
_uv.uv.foreach_set('vector', [0.4443, 0.8, 0.5557, 0.8, 0.5557, 0.8, 0.4443, 0.8, 0.625, 0.75, 0.375, 0.75, 0.375, 0.7, 0.625, 0.7, 0.375, 0.75, 0.375, 0.7, 0.375, 0.7, 0.375, 0.75, 0.625, 0.75, 0.375, 0.75, 0.375, 0.75, 0.625, 0.75, 0.625, 0.7, 0.625, 0.75, 0.625, 0.75, 0.625, 0.7, 0.375, 0.75, 0.625, 0.75, 0.5557, 0.8, 0.375, 0.7])
me_cube_005.update()
me_cube_007 = bpy.data.meshes.new('Cube.007')
me_cube_007.from_pydata([], [], [])
_uv = me_cube_007.uv_layers.new(name='UVMap')
_uv.uv.foreach_set('vector', [])
me_cube_007.update()
me_plane_010 = bpy.data.meshes.new('Plane.010')
me_plane_010.from_pydata([(-2.0, -2.0, 0.0), (2.0, -2.0, 0.0), (-2.0, 2.0, 0.0), (2.0, 2.0, 0.0), (-2.0, -2.0, -0.2), (2.0, -2.0, -0.2), (-2.0, 2.0, -0.2), (2.0, 2.0, -0.2), (2.0, 3.912, -2.217), (-2.0, 3.912, -2.217), (2.0, 3.912, -2.417), (-2.0, 3.912, -2.417), (-3.912, 2.0, -2.217), (-3.912, -2.0, -2.217), (-3.912, 2.0, -2.417), (-3.912, -2.0, -2.417), (-2.956, 2.956, -2.417), (-2.956, 2.956, -2.217), (-2.0, 8.832, 0.0), (2.0, 8.832, 0.0), (-2.0, 12.83, 0.0), (2.0, 12.83, 0.0), (-2.0, 8.832, -0.2), (2.0, 8.832, -0.2), (-2.0, 12.83, -0.2), (2.0, 12.83, -0.2), (2.0, 14.74, -2.217), (-2.0, 14.74, -2.217), (2.0, 14.74, -2.417), (-2.0, 14.74, -2.417), (-8.221, 8.754, 0.0), (-4.221, 8.754, 0.0), (-8.221, 12.75, 0.0), (-4.221, 12.75, 0.0), (-8.221, 8.754, -0.2), (-4.221, 8.754, -0.2), (-8.221, 12.75, -0.2), (-4.221, 12.75, -0.2), (-10.13, 12.75, -2.217), (-10.13, 8.754, -2.217), (-10.13, 12.75, -2.417), (-10.13, 8.754, -2.417), (3.409, -2.0, 0.0), (7.409, -2.0, 0.0), (3.409, 2.0, 0.0), (7.409, 2.0, 0.0), (3.409, -2.0, -0.2), (7.409, -2.0, -0.2), (3.409, 2.0, -0.2), (7.409, 2.0, -0.2)], [(32, 36), (20, 24)], [(0, 1, 3, 2), (4, 6, 7, 5), (6, 4, 15, 14), (1, 0, 4, 5), (3, 1, 5, 7), (3, 7, 10, 8), (9, 8, 10, 11), (7, 6, 11, 10), (2, 3, 8, 9), (6, 2, 9, 11), (13, 12, 14, 15), (0, 2, 12, 13), (2, 6, 14, 12), (4, 0, 13, 15), (14, 6, 11, 16), (9, 17, 12, 14, 11), (17, 9, 2, 12), (18, 19, 21, 20), (22, 24, 25, 23), (19, 18, 22, 23), (21, 19, 23, 25), (21, 25, 28, 26), (27, 26, 28, 29), (25, 24, 29, 28), (20, 21, 26, 27), (30, 31, 33, 32), (34, 36, 37, 35), (36, 34, 41, 40), (31, 30, 34, 35), (39, 38, 40, 41), (30, 32, 38, 39), (34, 30, 39, 41), (20, 27, 29, 24, 22, 18), (33, 37, 36, 40, 38, 32), (33, 31, 35, 37), (42, 43, 45, 44), (46, 48, 49, 47), (43, 42, 46, 47), (45, 43, 47, 49), (44, 45, 49, 48), (42, 44, 48, 46)])
_uv = me_plane_010.uv_layers.new(name='UVMap')
_uv.uv.foreach_set('vector', [0.0, 0.0, 1.0, 0.0, 1.0, 1.0, 0.0, 1.0, 0.0, 0.0, 0.0, 1.0, 1.0, 1.0, 1.0, 0.0, 0.0, 1.0, 0.0, 0.0, 0.0, 0.0, 0.0, 1.0, 1.0, 0.0, 0.0, 0.0, 0.0, 0.0, 1.0, 0.0, 1.0, 1.0, 1.0, 0.0, 1.0, 0.0, 1.0, 1.0, 1.0, 1.0, 1.0, 1.0, 1.0, 1.0, 1.0, 1.0, 0.0, 1.0, 1.0, 1.0, 1.0, 1.0, 0.0, 1.0, 1.0, 1.0, 0.0, 1.0, 0.0, 1.0, 1.0, 1.0, 0.0, 1.0, 1.0, 1.0, 1.0, 1.0, 0.0, 1.0, 0.0, 1.0, 0.0, 1.0, 0.0, 1.0, 0.0, 1.0, 0.0, 0.0, 0.0, 1.0, 0.0, 1.0, 0.0, 0.0, 0.0, 0.0, 0.0, 1.0, 0.0, 1.0, 0.0, 0.0, 0.0, 1.0, 0.0, 1.0, 0.0, 1.0, 0.0, 1.0, 0.0, 0.0, 0.0, 0.0, 0.0, 0.0, 0.0, 0.0, 0.0, 0.0, 0.0, 0.0, 0.0, 0.0, 0.0, 0.0, 0.0, 0.0, 0.0, 0.0, 0.0, 0.0, 0.0, 0.0, 0.0, 0.0, 0.0, 0.0, 0.0, 0.0, 0.0, 0.0, 0.0, 0.0, 0.0, 0.0, 1.0, 0.0, 1.0, 1.0, 0.0, 1.0, 0.0, 0.0, 0.0, 1.0, 1.0, 1.0, 1.0, 0.0, 1.0, 0.0, 0.0, 0.0, 0.0, 0.0, 1.0, 0.0, 1.0, 1.0, 1.0, 0.0, 1.0, 0.0, 1.0, 1.0, 1.0, 1.0, 1.0, 1.0, 1.0, 1.0, 1.0, 1.0, 0.0, 1.0, 1.0, 1.0, 1.0, 1.0, 0.0, 1.0, 1.0, 1.0, 0.0, 1.0, 0.0, 1.0, 1.0, 1.0, 0.0, 1.0, 1.0, 1.0, 1.0, 1.0, 0.0, 1.0, 0.0, 0.0, 1.0, 0.0, 1.0, 1.0, 0.0, 1.0, 0.0, 0.0, 0.0, 1.0, 1.0, 1.0, 1.0, 0.0, 0.0, 1.0, 0.0, 0.0, 0.0, 0.0, 0.0, 1.0, 1.0, 0.0, 0.0, 0.0, 0.0, 0.0, 1.0, 0.0, 0.0, 0.0, 0.0, 1.0, 0.0, 1.0, 0.0, 0.0, 0.0, 0.0, 0.0, 1.0, 0.0, 1.0, 0.0, 0.0, 0.0, 0.0, 0.0, 0.0, 0.0, 0.0, 0.0, 0.0, 0.0, 1.0, 0.0, 1.0, 0.0, 1.0, 0.0, 1.0, 0.0, 0.0, 0.0, 0.0, 1.0, 1.0, 1.0, 1.0, 0.0, 1.0, 0.0, 1.0, 0.0, 1.0, 0.0, 1.0, 1.0, 1.0, 1.0, 0.0, 1.0, 0.0, 1.0, 1.0, 0.0, 0.0, 1.0, 0.0, 1.0, 1.0, 0.0, 1.0, 0.0, 0.0, 0.0, 1.0, 1.0, 1.0, 1.0, 0.0, 1.0, 0.0, 0.0, 0.0, 0.0, 0.0, 1.0, 0.0, 1.0, 1.0, 1.0, 0.0, 1.0, 0.0, 1.0, 1.0, 0.0, 1.0, 1.0, 1.0, 1.0, 1.0, 0.0, 1.0, 0.0, 0.0, 0.0, 1.0, 0.0, 1.0, 0.0, 0.0])
me_plane_010.update()
me_cube_011 = bpy.data.meshes.new('Cube.011')
me_cube_011.from_pydata([(-2.0, -0.2, -1.0), (-2.0, -0.2, 3.0), (-2.0, 0.2, 3.0), (-2.0, 0.2, -1.0), (2.0, -0.2, -1.0), (2.0, -0.2, 3.0), (2.0, 0.2, 3.0), (2.0, 0.2, -1.0)], [], [(3, 2, 6, 7), (5, 4, 7, 6), (0, 3, 7, 4), (1, 0, 4, 5), (2, 1, 5, 6), (0, 1, 2, 3)])
me_cube_011.polygons.foreach_set('use_smooth', [True] * 6)
me_cube_011.polygons.foreach_set('material_index', [568, 0, 0, 0, 0, 0])
_uv = me_cube_011.uv_layers.new(name='UVMap')
_uv.uv.foreach_set('vector', [0.4443, 0.8, 0.5557, 0.8, 0.5557, 0.8, 0.4443, 0.8, 0.625, 0.75, 0.375, 0.75, 0.375, 0.7, 0.625, 0.7, 0.375, 0.75, 0.375, 0.7, 0.375, 0.7, 0.375, 0.75, 0.625, 0.75, 0.375, 0.75, 0.375, 0.75, 0.625, 0.75, 0.625, 0.7, 0.625, 0.75, 0.625, 0.75, 0.625, 0.7, 0.375, 0.75, 0.625, 0.75, 0.5557, 0.8, 0.375, 0.7])
me_cube_011.update()
me_cube_018 = bpy.data.meshes.new('Cube.018')
me_cube_018.from_pydata([(-2.0, -0.2, -1.0), (-2.0, -0.2, 3.0), (-2.0, 0.2, 3.0), (-2.0, 0.2, -1.0), (2.0, -0.2, -1.0), (2.0, -0.2, 3.0), (2.0, 0.2, 3.0), (2.0, 0.2, -1.0)], [], [(3, 2, 6, 7), (5, 4, 7, 6), (0, 3, 7, 4), (1, 0, 4, 5), (2, 1, 5, 6), (0, 1, 2, 3)])
me_cube_018.polygons.foreach_set('use_smooth', [True] * 6)
me_cube_018.polygons.foreach_set('material_index', [568, 0, 0, 0, 0, 0])
_uv = me_cube_018.uv_layers.new(name='UVMap')
_uv.uv.foreach_set('vector', [0.4443, 0.8, 0.5557, 0.8, 0.5557, 0.8, 0.4443, 0.8, 0.625, 0.75, 0.375, 0.75, 0.375, 0.7, 0.625, 0.7, 0.375, 0.75, 0.375, 0.7, 0.375, 0.7, 0.375, 0.75, 0.625, 0.75, 0.375, 0.75, 0.375, 0.75, 0.625, 0.75, 0.625, 0.7, 0.625, 0.75, 0.625, 0.75, 0.625, 0.7, 0.375, 0.75, 0.625, 0.75, 0.5557, 0.8, 0.375, 0.7])
me_cube_018.update()
me_cube_019 = bpy.data.meshes.new('Cube.019')
me_cube_019.from_pydata([(-2.0, -0.2, -1.0), (-2.0, -0.2, 3.0), (-2.0, 0.2, 3.0), (-2.0, 0.2, -1.0), (2.0, -0.2, -1.0), (2.0, -0.2, 3.0), (2.0, 0.2, 3.0), (2.0, 0.2, -1.0)], [], [(3, 2, 6, 7), (5, 4, 7, 6), (0, 3, 7, 4), (1, 0, 4, 5), (2, 1, 5, 6), (0, 1, 2, 3)])
me_cube_019.polygons.foreach_set('use_smooth', [True] * 6)
me_cube_019.polygons.foreach_set('material_index', [568, 0, 0, 0, 0, 0])
_uv = me_cube_019.uv_layers.new(name='UVMap')
_uv.uv.foreach_set('vector', [0.4443, 0.8, 0.5557, 0.8, 0.5557, 0.8, 0.4443, 0.8, 0.625, 0.75, 0.375, 0.75, 0.375, 0.7, 0.625, 0.7, 0.375, 0.75, 0.375, 0.7, 0.375, 0.7, 0.375, 0.75, 0.625, 0.75, 0.375, 0.75, 0.375, 0.75, 0.625, 0.75, 0.625, 0.7, 0.625, 0.75, 0.625, 0.75, 0.625, 0.7, 0.375, 0.75, 0.625, 0.75, 0.5557, 0.8, 0.375, 0.7])
me_cube_019.update()
me_cube_020 = bpy.data.meshes.new('Cube.020')
me_cube_020.from_pydata([(-1.0, -0.2, -1.0), (-1.0, -0.2, 3.0), (-1.0, 0.2, 3.0), (-1.0, 0.2, -1.0), (1.0, -0.2, -1.0), (1.0, -0.2, 3.0), (1.0, 0.2, 3.0), (1.0, 0.2, -1.0)], [], [(3, 2, 6, 7), (5, 4, 7, 6), (0, 3, 7, 4), (1, 0, 4, 5), (2, 1, 5, 6), (0, 1, 2, 3)])
me_cube_020.polygons.foreach_set('use_smooth', [True] * 6)
me_cube_020.polygons.foreach_set('material_index', [568, 0, 0, 0, 0, 0])
_uv = me_cube_020.uv_layers.new(name='UVMap')
_uv.uv.foreach_set('vector', [0.4443, 0.8, 0.5557, 0.8, 0.5557, 0.8, 0.4443, 0.8, 0.625, 0.75, 0.375, 0.75, 0.375, 0.7, 0.625, 0.7, 0.375, 0.75, 0.375, 0.7, 0.375, 0.7, 0.375, 0.75, 0.625, 0.75, 0.375, 0.75, 0.375, 0.75, 0.625, 0.75, 0.625, 0.7, 0.625, 0.75, 0.625, 0.75, 0.625, 0.7, 0.375, 0.75, 0.625, 0.75, 0.5557, 0.8, 0.375, 0.7])
me_cube_020.update()

# ---- curves / text
cu_pole_001 = bpy.data.curves.new('pole.001', 'CURVE')
cu_pole_001.dimensions = '3D'
_sp = cu_pole_001.splines.new('POLY'); _sp.points.add(1)
_sp.points.foreach_set('co', [-1.0, -1.0, -1.0, 1.0, -1.0, -1.0, 1.0, 1.0])
_sp.resolution_u = 2
_sp = cu_pole_001.splines.new('POLY'); _sp.points.add(1)
_sp.points.foreach_set('co', [1.0, -1.0, -1.0, 1.0, 1.0, -1.0, 1.0, 1.0])
_sp.resolution_u = 2
cu_pole_001.bevel_resolution = 2
cu_pole_001.resolution_u = 2
cu_pole_001.fill_mode = 'FULL'
cu_pole_001.use_fill_caps = True
cu_fence_001 = bpy.data.curves.new('fence.001', 'CURVE')
cu_fence_001.dimensions = '3D'
_sp = cu_fence_001.splines.new('POLY'); _sp.points.add(1)
_sp.points.foreach_set('co', [-0.8571, -1.0, -1.0, 1.0, -1.0, -1.0, -0.8571, 1.0])
_sp.points.foreach_set('tilt', [-3.142, -3.142])
_sp.resolution_u = 2
_sp = cu_fence_001.splines.new('POLY'); _sp.points.add(1)
_sp.points.foreach_set('co', [-0.7143, -1.0, -1.0, 1.0, -1.0, -1.0, -0.7143, 1.0])
_sp.points.foreach_set('tilt', [-3.142, -3.142])
_sp.resolution_u = 2
_sp = cu_fence_001.splines.new('POLY'); _sp.points.add(1)
_sp.points.foreach_set('co', [-0.5714, -1.0, -1.0, 1.0, -1.0, -1.0, -0.5714, 1.0])
_sp.points.foreach_set('tilt', [-3.142, -3.142])
_sp.resolution_u = 2
_sp = cu_fence_001.splines.new('POLY'); _sp.points.add(1)
_sp.points.foreach_set('co', [-0.4286, -1.0, -1.0, 1.0, -1.0, -1.0, -0.4286, 1.0])
_sp.points.foreach_set('tilt', [-3.142, -3.142])
_sp.resolution_u = 2
_sp = cu_fence_001.splines.new('POLY'); _sp.points.add(1)
_sp.points.foreach_set('co', [-0.2857, -1.0, -1.0, 1.0, -1.0, -1.0, -0.2857, 1.0])
_sp.points.foreach_set('tilt', [-3.142, -3.142])
_sp.resolution_u = 2
_sp = cu_fence_001.splines.new('POLY'); _sp.points.add(1)
_sp.points.foreach_set('co', [-0.1429, -1.0, -1.0, 1.0, -1.0, -1.0, -0.1429, 1.0])
_sp.points.foreach_set('tilt', [-3.142, -3.142])
_sp.resolution_u = 2
_sp = cu_fence_001.splines.new('POLY'); _sp.points.add(1)
_sp.points.foreach_set('co', [0.0, -1.0, -1.0, 1.0, -1.0, -1.0, 0.0, 1.0])
_sp.points.foreach_set('tilt', [-3.142, -3.142])
_sp.resolution_u = 2
_sp = cu_fence_001.splines.new('POLY'); _sp.points.add(1)
_sp.points.foreach_set('co', [0.1429, -1.0, -1.0, 1.0, -1.0, -1.0, 0.1429, 1.0])
_sp.points.foreach_set('tilt', [-3.142, -3.142])
_sp.resolution_u = 2
_sp = cu_fence_001.splines.new('POLY'); _sp.points.add(1)
_sp.points.foreach_set('co', [0.2857, -1.0, -1.0, 1.0, -1.0, -1.0, 0.2857, 1.0])
_sp.points.foreach_set('tilt', [-3.142, -3.142])
_sp.resolution_u = 2
_sp = cu_fence_001.splines.new('POLY'); _sp.points.add(1)
_sp.points.foreach_set('co', [0.4286, -1.0, -1.0, 1.0, -1.0, -1.0, 0.4286, 1.0])
_sp.points.foreach_set('tilt', [-3.142, -3.142])
_sp.resolution_u = 2
_sp = cu_fence_001.splines.new('POLY'); _sp.points.add(1)
_sp.points.foreach_set('co', [0.5714, -1.0, -1.0, 1.0, -1.0, -1.0, 0.5714, 1.0])
_sp.points.foreach_set('tilt', [-3.142, -3.142])
_sp.resolution_u = 2
_sp = cu_fence_001.splines.new('POLY'); _sp.points.add(1)
_sp.points.foreach_set('co', [0.7143, -1.0, -1.0, 1.0, -1.0, -1.0, 0.7143, 1.0])
_sp.points.foreach_set('tilt', [-3.142, -3.142])
_sp.resolution_u = 2
_sp = cu_fence_001.splines.new('POLY'); _sp.points.add(1)
_sp.points.foreach_set('co', [0.8571, -1.0, -1.0, 1.0, -1.0, -1.0, 0.8571, 1.0])
_sp.points.foreach_set('tilt', [-3.142, -3.142])
_sp.resolution_u = 2
_sp = cu_fence_001.splines.new('POLY'); _sp.points.add(1)
_sp.points.foreach_set('co', [1.0, -1.0, -1.0, 1.0, -1.0, -1.0, 1.0, 1.0])
_sp.points.foreach_set('tilt', [-3.142, -3.142])
_sp.resolution_u = 2
_sp = cu_fence_001.splines.new('POLY'); _sp.points.add(1)
_sp.points.foreach_set('co', [1.0, -1.0, -0.8571, 1.0, -0.8571, -1.0, 1.0, 1.0])
_sp.points.foreach_set('tilt', [-3.142, -3.142])
_sp.resolution_u = 2
_sp = cu_fence_001.splines.new('POLY'); _sp.points.add(1)
_sp.points.foreach_set('co', [1.0, -1.0, -0.7143, 1.0, -0.7143, -1.0, 1.0, 1.0])
_sp.points.foreach_set('tilt', [-3.142, -3.142])
_sp.resolution_u = 2
_sp = cu_fence_001.splines.new('POLY'); _sp.points.add(1)
_sp.points.foreach_set('co', [1.0, -1.0, -0.5714, 1.0, -0.5714, -1.0, 1.0, 1.0])
_sp.points.foreach_set('tilt', [-3.142, -3.142])
_sp.resolution_u = 2
_sp = cu_fence_001.splines.new('POLY'); _sp.points.add(1)
_sp.points.foreach_set('co', [1.0, -1.0, -0.4286, 1.0, -0.4286, -1.0, 1.0, 1.0])
_sp.points.foreach_set('tilt', [-3.142, -3.142])
_sp.resolution_u = 2
_sp = cu_fence_001.splines.new('POLY'); _sp.points.add(1)
_sp.points.foreach_set('co', [1.0, -1.0, -0.2857, 1.0, -0.2857, -1.0, 1.0, 1.0])
_sp.points.foreach_set('tilt', [-3.142, -3.142])
_sp.resolution_u = 2
_sp = cu_fence_001.splines.new('POLY'); _sp.points.add(1)
_sp.points.foreach_set('co', [1.0, -1.0, -0.1429, 1.0, -0.1429, -1.0, 1.0, 1.0])
_sp.points.foreach_set('tilt', [-3.142, -3.142])
_sp.resolution_u = 2
_sp = cu_fence_001.splines.new('POLY'); _sp.points.add(1)
_sp.points.foreach_set('co', [1.0, -1.0, 0.0, 1.0, 0.0, -1.0, 1.0, 1.0])
_sp.points.foreach_set('tilt', [-3.142, -3.142])
_sp.resolution_u = 2
_sp = cu_fence_001.splines.new('POLY'); _sp.points.add(1)
_sp.points.foreach_set('co', [1.0, -1.0, 0.1429, 1.0, 0.1429, -1.0, 1.0, 1.0])
_sp.points.foreach_set('tilt', [-3.142, -3.142])
_sp.resolution_u = 2
_sp = cu_fence_001.splines.new('POLY'); _sp.points.add(1)
_sp.points.foreach_set('co', [1.0, -1.0, 0.2857, 1.0, 0.2857, -1.0, 1.0, 1.0])
_sp.points.foreach_set('tilt', [-3.142, -3.142])
_sp.resolution_u = 2
_sp = cu_fence_001.splines.new('POLY'); _sp.points.add(1)
_sp.points.foreach_set('co', [1.0, -1.0, 0.4286, 1.0, 0.4286, -1.0, 1.0, 1.0])
_sp.points.foreach_set('tilt', [-3.142, -3.142])
_sp.resolution_u = 2
_sp = cu_fence_001.splines.new('POLY'); _sp.points.add(1)
_sp.points.foreach_set('co', [1.0, -1.0, 0.5714, 1.0, 0.5714, -1.0, 1.0, 1.0])
_sp.points.foreach_set('tilt', [-3.142, -3.142])
_sp.resolution_u = 2
_sp = cu_fence_001.splines.new('POLY'); _sp.points.add(1)
_sp.points.foreach_set('co', [1.0, -1.0, 0.7143, 1.0, 0.7143, -1.0, 1.0, 1.0])
_sp.points.foreach_set('tilt', [-3.142, -3.142])
_sp.resolution_u = 2
_sp = cu_fence_001.splines.new('POLY'); _sp.points.add(1)
_sp.points.foreach_set('co', [1.0, -1.0, 0.8571, 1.0, 0.8571, -1.0, 1.0, 1.0])
_sp.points.foreach_set('tilt', [-3.142, -3.142])
_sp.resolution_u = 2
_sp = cu_fence_001.splines.new('POLY'); _sp.points.add(1)
_sp.points.foreach_set('co', [-0.8571, -1.0, 1.0, 1.0, -1.0, -1.0, 0.8571, 1.0])
_sp.points.foreach_set('tilt', [-3.142, -3.142])
_sp.resolution_u = 2
_sp = cu_fence_001.splines.new('POLY'); _sp.points.add(1)
_sp.points.foreach_set('co', [-0.7143, -1.0, 1.0, 1.0, -1.0, -1.0, 0.7143, 1.0])
_sp.points.foreach_set('tilt', [-3.142, -3.142])
_sp.resolution_u = 2
_sp = cu_fence_001.splines.new('POLY'); _sp.points.add(1)
_sp.points.foreach_set('co', [-0.5714, -1.0, 1.0, 1.0, -1.0, -1.0, 0.5714, 1.0])
_sp.points.foreach_set('tilt', [-3.142, -3.142])
_sp.resolution_u = 2
_sp = cu_fence_001.splines.new('POLY'); _sp.points.add(1)
_sp.points.foreach_set('co', [-0.4286, -1.0, 1.0, 1.0, -1.0, -1.0, 0.4286, 1.0])
_sp.points.foreach_set('tilt', [-3.142, -3.142])
_sp.resolution_u = 2
_sp = cu_fence_001.splines.new('POLY'); _sp.points.add(1)
_sp.points.foreach_set('co', [-0.2857, -1.0, 1.0, 1.0, -1.0, -1.0, 0.2857, 1.0])
_sp.points.foreach_set('tilt', [-3.142, -3.142])
_sp.resolution_u = 2
_sp = cu_fence_001.splines.new('POLY'); _sp.points.add(1)
_sp.points.foreach_set('co', [-0.1429, -1.0, 1.0, 1.0, -1.0, -1.0, 0.1429, 1.0])
_sp.points.foreach_set('tilt', [-3.142, -3.142])
_sp.resolution_u = 2
_sp = cu_fence_001.splines.new('POLY'); _sp.points.add(1)
_sp.points.foreach_set('co', [0.0, -1.0, 1.0, 1.0, -1.0, -1.0, 0.0, 1.0])
_sp.points.foreach_set('tilt', [-3.142, -3.142])
_sp.resolution_u = 2
_sp = cu_fence_001.splines.new('POLY'); _sp.points.add(1)
_sp.points.foreach_set('co', [0.1429, -1.0, 1.0, 1.0, -1.0, -1.0, -0.1429, 1.0])
_sp.points.foreach_set('tilt', [-3.142, -3.142])
_sp.resolution_u = 2
_sp = cu_fence_001.splines.new('POLY'); _sp.points.add(1)
_sp.points.foreach_set('co', [0.2857, -1.0, 1.0, 1.0, -1.0, -1.0, -0.2857, 1.0])
_sp.points.foreach_set('tilt', [-3.142, -3.142])
_sp.resolution_u = 2
_sp = cu_fence_001.splines.new('POLY'); _sp.points.add(1)
_sp.points.foreach_set('co', [0.4286, -1.0, 1.0, 1.0, -1.0, -1.0, -0.4286, 1.0])
_sp.points.foreach_set('tilt', [-3.142, -3.142])
_sp.resolution_u = 2
_sp = cu_fence_001.splines.new('POLY'); _sp.points.add(1)
_sp.points.foreach_set('co', [0.5714, -1.0, 1.0, 1.0, -1.0, -1.0, -0.5714, 1.0])
_sp.points.foreach_set('tilt', [-3.142, -3.142])
_sp.resolution_u = 2
_sp = cu_fence_001.splines.new('POLY'); _sp.points.add(1)
_sp.points.foreach_set('co', [0.7143, -1.0, 1.0, 1.0, -1.0, -1.0, -0.7143, 1.0])
_sp.points.foreach_set('tilt', [-3.142, -3.142])
_sp.resolution_u = 2
_sp = cu_fence_001.splines.new('POLY'); _sp.points.add(1)
_sp.points.foreach_set('co', [0.8571, -1.0, 1.0, 1.0, -1.0, -1.0, -0.8571, 1.0])
_sp.points.foreach_set('tilt', [-3.142, -3.142])
_sp.resolution_u = 2
_sp = cu_fence_001.splines.new('POLY'); _sp.points.add(1)
_sp.points.foreach_set('co', [1.0, -1.0, 1.0, 1.0, -1.0, -1.0, -1.0, 1.0])
_sp.points.foreach_set('tilt', [-3.142, -3.142])
_sp.resolution_u = 2
_sp = cu_fence_001.splines.new('POLY'); _sp.points.add(1)
_sp.points.foreach_set('co', [1.0, -1.0, 0.8571, 1.0, -0.8571, -1.0, -1.0, 1.0])
_sp.points.foreach_set('tilt', [-3.142, -3.142])
_sp.resolution_u = 2
_sp = cu_fence_001.splines.new('POLY'); _sp.points.add(1)
_sp.points.foreach_set('co', [1.0, -1.0, 0.7143, 1.0, -0.7143, -1.0, -1.0, 1.0])
_sp.points.foreach_set('tilt', [-3.142, -3.142])
_sp.resolution_u = 2
_sp = cu_fence_001.splines.new('POLY'); _sp.points.add(1)
_sp.points.foreach_set('co', [1.0, -1.0, 0.5714, 1.0, -0.5714, -1.0, -1.0, 1.0])
_sp.points.foreach_set('tilt', [-3.142, -3.142])
_sp.resolution_u = 2
_sp = cu_fence_001.splines.new('POLY'); _sp.points.add(1)
_sp.points.foreach_set('co', [1.0, -1.0, 0.4286, 1.0, -0.4286, -1.0, -1.0, 1.0])
_sp.points.foreach_set('tilt', [-3.142, -3.142])
_sp.resolution_u = 2
_sp = cu_fence_001.splines.new('POLY'); _sp.points.add(1)
_sp.points.foreach_set('co', [1.0, -1.0, 0.2857, 1.0, -0.2857, -1.0, -1.0, 1.0])
_sp.points.foreach_set('tilt', [-3.142, -3.142])
_sp.resolution_u = 2
_sp = cu_fence_001.splines.new('POLY'); _sp.points.add(1)
_sp.points.foreach_set('co', [1.0, -1.0, 0.1429, 1.0, -0.1429, -1.0, -1.0, 1.0])
_sp.points.foreach_set('tilt', [-3.142, -3.142])
_sp.resolution_u = 2
_sp = cu_fence_001.splines.new('POLY'); _sp.points.add(1)
_sp.points.foreach_set('co', [1.0, -1.0, 0.0, 1.0, 0.0, -1.0, -1.0, 1.0])
_sp.points.foreach_set('tilt', [-3.142, -3.142])
_sp.resolution_u = 2
_sp = cu_fence_001.splines.new('POLY'); _sp.points.add(1)
_sp.points.foreach_set('co', [1.0, -1.0, -0.1429, 1.0, 0.1429, -1.0, -1.0, 1.0])
_sp.points.foreach_set('tilt', [-3.142, -3.142])
_sp.resolution_u = 2
_sp = cu_fence_001.splines.new('POLY'); _sp.points.add(1)
_sp.points.foreach_set('co', [1.0, -1.0, -0.2857, 1.0, 0.2857, -1.0, -1.0, 1.0])
_sp.points.foreach_set('tilt', [-3.142, -3.142])
_sp.resolution_u = 2
_sp = cu_fence_001.splines.new('POLY'); _sp.points.add(1)
_sp.points.foreach_set('co', [1.0, -1.0, -0.4286, 1.0, 0.4286, -1.0, -1.0, 1.0])
_sp.points.foreach_set('tilt', [-3.142, -3.142])
_sp.resolution_u = 2
_sp = cu_fence_001.splines.new('POLY'); _sp.points.add(1)
_sp.points.foreach_set('co', [1.0, -1.0, -0.5714, 1.0, 0.5714, -1.0, -1.0, 1.0])
_sp.points.foreach_set('tilt', [-3.142, -3.142])
_sp.resolution_u = 2
_sp = cu_fence_001.splines.new('POLY'); _sp.points.add(1)
_sp.points.foreach_set('co', [1.0, -1.0, -0.7143, 1.0, 0.7143, -1.0, -1.0, 1.0])
_sp.points.foreach_set('tilt', [-3.142, -3.142])
_sp.resolution_u = 2
_sp = cu_fence_001.splines.new('POLY'); _sp.points.add(1)
_sp.points.foreach_set('co', [1.0, -1.0, -0.8571, 1.0, 0.8571, -1.0, -1.0, 1.0])
_sp.points.foreach_set('tilt', [-3.142, -3.142])
_sp.resolution_u = 2
cu_fence_001.bevel_resolution = 2
cu_fence_001.bevel_depth = 0.01
cu_fence_001.resolution_u = 2
cu_fence_001.fill_mode = 'FULL'
cu_fence_001.use_fill_caps = True
cu_pole = bpy.data.curves.new('pole', 'CURVE')
cu_pole.dimensions = '3D'
_sp = cu_pole.splines.new('POLY'); _sp.points.add(1)
_sp.points.foreach_set('co', [-1.0, 0.2, -1.0, 1.0, -1.0, 0.2, 3.0, 1.0])
_sp.points.foreach_set('tilt', [0.7854, 0.7854])
_sp.resolution_u = 2
_sp = cu_pole.splines.new('POLY'); _sp.points.add(1)
_sp.points.foreach_set('co', [1.0, 0.2, -1.0, 1.0, 1.0, 0.2, 3.0, 1.0])
_sp.points.foreach_set('tilt', [0.7854, 0.7854])
_sp.resolution_u = 2
cu_pole.bevel_resolution = 2
cu_pole.resolution_u = 2
cu_pole.fill_mode = 'FULL'
cu_pole.use_fill_caps = True
cu_fence = bpy.data.curves.new('fence', 'CURVE')
cu_fence.dimensions = '3D'
_sp = cu_fence.splines.new('POLY'); _sp.points.add(1)
_sp.points.foreach_set('co', [-0.8571, 0.2, -1.0, 1.0, -1.0, 0.2, -0.8519, 1.0])
_sp.resolution_u = 2
_sp = cu_fence.splines.new('POLY'); _sp.points.add(1)
_sp.points.foreach_set('co', [-0.7143, 0.2, -1.0, 1.0, -1.0, 0.2, -0.7037, 1.0])
_sp.resolution_u = 2
_sp = cu_fence.splines.new('POLY'); _sp.points.add(1)
_sp.points.foreach_set('co', [-0.5714, 0.2, -1.0, 1.0, -1.0, 0.2, -0.5556, 1.0])
_sp.resolution_u = 2
_sp = cu_fence.splines.new('POLY'); _sp.points.add(1)
_sp.points.foreach_set('co', [-0.4286, 0.2, -1.0, 1.0, -1.0, 0.2, -0.4074, 1.0])
_sp.resolution_u = 2
_sp = cu_fence.splines.new('POLY'); _sp.points.add(1)
_sp.points.foreach_set('co', [-0.2857, 0.2, -1.0, 1.0, -1.0, 0.2, -0.2593, 1.0])
_sp.resolution_u = 2
_sp = cu_fence.splines.new('POLY'); _sp.points.add(1)
_sp.points.foreach_set('co', [-0.1429, 0.2, -1.0, 1.0, -1.0, 0.2, -0.1111, 1.0])
_sp.resolution_u = 2
_sp = cu_fence.splines.new('POLY'); _sp.points.add(1)
_sp.points.foreach_set('co', [0.0, 0.2, -1.0, 1.0, -1.0, 0.2, 0.03704, 1.0])
_sp.resolution_u = 2
_sp = cu_fence.splines.new('POLY'); _sp.points.add(1)
_sp.points.foreach_set('co', [0.1429, 0.2, -1.0, 1.0, -1.0, 0.2, 0.1852, 1.0])
_sp.resolution_u = 2
_sp = cu_fence.splines.new('POLY'); _sp.points.add(1)
_sp.points.foreach_set('co', [0.2857, 0.2, -1.0, 1.0, -1.0, 0.2, 0.3333, 1.0])
_sp.resolution_u = 2
_sp = cu_fence.splines.new('POLY'); _sp.points.add(1)
_sp.points.foreach_set('co', [0.4286, 0.2, -1.0, 1.0, -1.0, 0.2, 0.4815, 1.0])
_sp.resolution_u = 2
_sp = cu_fence.splines.new('POLY'); _sp.points.add(1)
_sp.points.foreach_set('co', [0.5714, 0.2, -1.0, 1.0, -1.0, 0.2, 0.6296, 1.0])
_sp.resolution_u = 2
_sp = cu_fence.splines.new('POLY'); _sp.points.add(1)
_sp.points.foreach_set('co', [0.7143, 0.2, -1.0, 1.0, -1.0, 0.2, 0.7778, 1.0])
_sp.resolution_u = 2
_sp = cu_fence.splines.new('POLY'); _sp.points.add(1)
_sp.points.foreach_set('co', [0.8571, 0.2, -1.0, 1.0, -1.0, 0.2, 0.9259, 1.0])
_sp.resolution_u = 2
_sp = cu_fence.splines.new('POLY'); _sp.points.add(1)
_sp.points.foreach_set('co', [1.0, 0.2, -1.0, 1.0, -1.0, 0.2, 1.074, 1.0])
_sp.resolution_u = 2
_sp = cu_fence.splines.new('POLY'); _sp.points.add(1)
_sp.points.foreach_set('co', [1.0, 0.2, -0.8519, 1.0, -1.0, 0.2, 1.222, 1.0])
_sp.resolution_u = 2
_sp = cu_fence.splines.new('POLY'); _sp.points.add(1)
_sp.points.foreach_set('co', [1.0, 0.2, -0.7037, 1.0, -1.0, 0.2, 1.37, 1.0])
_sp.resolution_u = 2
_sp = cu_fence.splines.new('POLY'); _sp.points.add(1)
_sp.points.foreach_set('co', [1.0, 0.2, -0.5556, 1.0, -1.0, 0.2, 1.519, 1.0])
_sp.resolution_u = 2
_sp = cu_fence.splines.new('POLY'); _sp.points.add(1)
_sp.points.foreach_set('co', [1.0, 0.2, -0.4074, 1.0, -1.0, 0.2, 1.667, 1.0])
_sp.resolution_u = 2
_sp = cu_fence.splines.new('POLY'); _sp.points.add(1)
_sp.points.foreach_set('co', [1.0, 0.2, -0.2593, 1.0, -1.0, 0.2, 1.815, 1.0])
_sp.resolution_u = 2
_sp = cu_fence.splines.new('POLY'); _sp.points.add(1)
_sp.points.foreach_set('co', [1.0, 0.2, -0.1111, 1.0, -1.0, 0.2, 1.963, 1.0])
_sp.resolution_u = 2
_sp = cu_fence.splines.new('POLY'); _sp.points.add(1)
_sp.points.foreach_set('co', [1.0, 0.2, 0.03704, 1.0, -1.0, 0.2, 2.111, 1.0])
_sp.resolution_u = 2
_sp = cu_fence.splines.new('POLY'); _sp.points.add(1)
_sp.points.foreach_set('co', [1.0, 0.2, 0.1852, 1.0, -1.0, 0.2, 2.259, 1.0])
_sp.resolution_u = 2
_sp = cu_fence.splines.new('POLY'); _sp.points.add(1)
_sp.points.foreach_set('co', [1.0, 0.2, 0.3333, 1.0, -1.0, 0.2, 2.407, 1.0])
_sp.resolution_u = 2
_sp = cu_fence.splines.new('POLY'); _sp.points.add(1)
_sp.points.foreach_set('co', [1.0, 0.2, 0.4815, 1.0, -1.0, 0.2, 2.556, 1.0])
_sp.resolution_u = 2
_sp = cu_fence.splines.new('POLY'); _sp.points.add(1)
_sp.points.foreach_set('co', [1.0, 0.2, 0.6296, 1.0, -1.0, 0.2, 2.704, 1.0])
_sp.resolution_u = 2
_sp = cu_fence.splines.new('POLY'); _sp.points.add(1)
_sp.points.foreach_set('co', [1.0, 0.2, 0.7778, 1.0, -1.0, 0.2, 2.852, 1.0])
_sp.resolution_u = 2
_sp = cu_fence.splines.new('POLY'); _sp.points.add(1)
_sp.points.foreach_set('co', [1.0, 0.2, 0.9259, 1.0, -1.0, 0.2, 3.0, 1.0])
_sp.resolution_u = 2
_sp = cu_fence.splines.new('POLY'); _sp.points.add(1)
_sp.points.foreach_set('co', [1.0, 0.2, 1.074, 1.0, -0.8571, 0.2, 3.0, 1.0])
_sp.resolution_u = 2
_sp = cu_fence.splines.new('POLY'); _sp.points.add(1)
_sp.points.foreach_set('co', [1.0, 0.2, 1.222, 1.0, -0.7143, 0.2, 3.0, 1.0])
_sp.resolution_u = 2
_sp = cu_fence.splines.new('POLY'); _sp.points.add(1)
_sp.points.foreach_set('co', [1.0, 0.2, 1.37, 1.0, -0.5714, 0.2, 3.0, 1.0])
_sp.resolution_u = 2
_sp = cu_fence.splines.new('POLY'); _sp.points.add(1)
_sp.points.foreach_set('co', [1.0, 0.2, 1.519, 1.0, -0.4286, 0.2, 3.0, 1.0])
_sp.resolution_u = 2
_sp = cu_fence.splines.new('POLY'); _sp.points.add(1)
_sp.points.foreach_set('co', [1.0, 0.2, 1.667, 1.0, -0.2857, 0.2, 3.0, 1.0])
_sp.resolution_u = 2
_sp = cu_fence.splines.new('POLY'); _sp.points.add(1)
_sp.points.foreach_set('co', [1.0, 0.2, 1.815, 1.0, -0.1429, 0.2, 3.0, 1.0])
_sp.resolution_u = 2
_sp = cu_fence.splines.new('POLY'); _sp.points.add(1)
_sp.points.foreach_set('co', [1.0, 0.2, 1.963, 1.0, 0.0, 0.2, 3.0, 1.0])
_sp.resolution_u = 2
_sp = cu_fence.splines.new('POLY'); _sp.points.add(1)
_sp.points.foreach_set('co', [1.0, 0.2, 2.111, 1.0, 0.1429, 0.2, 3.0, 1.0])
_sp.resolution_u = 2
_sp = cu_fence.splines.new('POLY'); _sp.points.add(1)
_sp.points.foreach_set('co', [1.0, 0.2, 2.259, 1.0, 0.2857, 0.2, 3.0, 1.0])
_sp.resolution_u = 2
_sp = cu_fence.splines.new('POLY'); _sp.points.add(1)
_sp.points.foreach_set('co', [1.0, 0.2, 2.407, 1.0, 0.4286, 0.2, 3.0, 1.0])
_sp.resolution_u = 2
_sp = cu_fence.splines.new('POLY'); _sp.points.add(1)
_sp.points.foreach_set('co', [1.0, 0.2, 2.556, 1.0, 0.5714, 0.2, 3.0, 1.0])
_sp.resolution_u = 2
_sp = cu_fence.splines.new('POLY'); _sp.points.add(1)
_sp.points.foreach_set('co', [1.0, 0.2, 2.704, 1.0, 0.7143, 0.2, 3.0, 1.0])
_sp.resolution_u = 2
_sp = cu_fence.splines.new('POLY'); _sp.points.add(1)
_sp.points.foreach_set('co', [1.0, 0.2, 2.852, 1.0, 0.8571, 0.2, 3.0, 1.0])
_sp.resolution_u = 2
_sp = cu_fence.splines.new('POLY'); _sp.points.add(1)
_sp.points.foreach_set('co', [-0.8571, 0.2, 3.0, 1.0, -1.0, 0.2, 2.852, 1.0])
_sp.resolution_u = 2
_sp = cu_fence.splines.new('POLY'); _sp.points.add(1)
_sp.points.foreach_set('co', [-0.7143, 0.2, 3.0, 1.0, -1.0, 0.2, 2.704, 1.0])
_sp.resolution_u = 2
_sp = cu_fence.splines.new('POLY'); _sp.points.add(1)
_sp.points.foreach_set('co', [-0.5714, 0.2, 3.0, 1.0, -1.0, 0.2, 2.556, 1.0])
_sp.resolution_u = 2
_sp = cu_fence.splines.new('POLY'); _sp.points.add(1)
_sp.points.foreach_set('co', [-0.4286, 0.2, 3.0, 1.0, -1.0, 0.2, 2.407, 1.0])
_sp.resolution_u = 2
_sp = cu_fence.splines.new('POLY'); _sp.points.add(1)
_sp.points.foreach_set('co', [-0.2857, 0.2, 3.0, 1.0, -1.0, 0.2, 2.259, 1.0])
_sp.resolution_u = 2
_sp = cu_fence.splines.new('POLY'); _sp.points.add(1)
_sp.points.foreach_set('co', [-0.1429, 0.2, 3.0, 1.0, -1.0, 0.2, 2.111, 1.0])
_sp.resolution_u = 2
_sp = cu_fence.splines.new('POLY'); _sp.points.add(1)
_sp.points.foreach_set('co', [0.0, 0.2, 3.0, 1.0, -1.0, 0.2, 1.963, 1.0])
_sp.resolution_u = 2
_sp = cu_fence.splines.new('POLY'); _sp.points.add(1)
_sp.points.foreach_set('co', [0.1429, 0.2, 3.0, 1.0, -1.0, 0.2, 1.815, 1.0])
_sp.resolution_u = 2
_sp = cu_fence.splines.new('POLY'); _sp.points.add(1)
_sp.points.foreach_set('co', [0.2857, 0.2, 3.0, 1.0, -1.0, 0.2, 1.667, 1.0])
_sp.resolution_u = 2
_sp = cu_fence.splines.new('POLY'); _sp.points.add(1)
_sp.points.foreach_set('co', [0.4286, 0.2, 3.0, 1.0, -1.0, 0.2, 1.519, 1.0])
_sp.resolution_u = 2
_sp = cu_fence.splines.new('POLY'); _sp.points.add(1)
_sp.points.foreach_set('co', [0.5714, 0.2, 3.0, 1.0, -1.0, 0.2, 1.37, 1.0])
_sp.resolution_u = 2
_sp = cu_fence.splines.new('POLY'); _sp.points.add(1)
_sp.points.foreach_set('co', [0.7143, 0.2, 3.0, 1.0, -1.0, 0.2, 1.222, 1.0])
_sp.resolution_u = 2
_sp = cu_fence.splines.new('POLY'); _sp.points.add(1)
_sp.points.foreach_set('co', [0.8571, 0.2, 3.0, 1.0, -1.0, 0.2, 1.074, 1.0])
_sp.resolution_u = 2
_sp = cu_fence.splines.new('POLY'); _sp.points.add(1)
_sp.points.foreach_set('co', [1.0, 0.2, 3.0, 1.0, -1.0, 0.2, 0.9259, 1.0])
_sp.resolution_u = 2
_sp = cu_fence.splines.new('POLY'); _sp.points.add(1)
_sp.points.foreach_set('co', [1.0, 0.2, 2.852, 1.0, -1.0, 0.2, 0.7778, 1.0])
_sp.resolution_u = 2
_sp = cu_fence.splines.new('POLY'); _sp.points.add(1)
_sp.points.foreach_set('co', [1.0, 0.2, 2.704, 1.0, -1.0, 0.2, 0.6296, 1.0])
_sp.resolution_u = 2
_sp = cu_fence.splines.new('POLY'); _sp.points.add(1)
_sp.points.foreach_set('co', [1.0, 0.2, 2.556, 1.0, -1.0, 0.2, 0.4815, 1.0])
_sp.resolution_u = 2
_sp = cu_fence.splines.new('POLY'); _sp.points.add(1)
_sp.points.foreach_set('co', [1.0, 0.2, 2.407, 1.0, -1.0, 0.2, 0.3333, 1.0])
_sp.resolution_u = 2
_sp = cu_fence.splines.new('POLY'); _sp.points.add(1)
_sp.points.foreach_set('co', [1.0, 0.2, 2.259, 1.0, -1.0, 0.2, 0.1852, 1.0])
_sp.resolution_u = 2
_sp = cu_fence.splines.new('POLY'); _sp.points.add(1)
_sp.points.foreach_set('co', [1.0, 0.2, 2.111, 1.0, -1.0, 0.2, 0.03704, 1.0])
_sp.resolution_u = 2
_sp = cu_fence.splines.new('POLY'); _sp.points.add(1)
_sp.points.foreach_set('co', [1.0, 0.2, 1.963, 1.0, -1.0, 0.2, -0.1111, 1.0])
_sp.resolution_u = 2
_sp = cu_fence.splines.new('POLY'); _sp.points.add(1)
_sp.points.foreach_set('co', [1.0, 0.2, 1.815, 1.0, -1.0, 0.2, -0.2593, 1.0])
_sp.resolution_u = 2
_sp = cu_fence.splines.new('POLY'); _sp.points.add(1)
_sp.points.foreach_set('co', [1.0, 0.2, 1.667, 1.0, -1.0, 0.2, -0.4074, 1.0])
_sp.resolution_u = 2
_sp = cu_fence.splines.new('POLY'); _sp.points.add(1)
_sp.points.foreach_set('co', [1.0, 0.2, 1.519, 1.0, -1.0, 0.2, -0.5556, 1.0])
_sp.resolution_u = 2
_sp = cu_fence.splines.new('POLY'); _sp.points.add(1)
_sp.points.foreach_set('co', [1.0, 0.2, 1.37, 1.0, -1.0, 0.2, -0.7037, 1.0])
_sp.resolution_u = 2
_sp = cu_fence.splines.new('POLY'); _sp.points.add(1)
_sp.points.foreach_set('co', [1.0, 0.2, 1.222, 1.0, -1.0, 0.2, -0.8519, 1.0])
_sp.resolution_u = 2
_sp = cu_fence.splines.new('POLY'); _sp.points.add(1)
_sp.points.foreach_set('co', [1.0, 0.2, 1.074, 1.0, -1.0, 0.2, -1.0, 1.0])
_sp.resolution_u = 2
_sp = cu_fence.splines.new('POLY'); _sp.points.add(1)
_sp.points.foreach_set('co', [1.0, 0.2, 0.9259, 1.0, -0.8571, 0.2, -1.0, 1.0])
_sp.resolution_u = 2
_sp = cu_fence.splines.new('POLY'); _sp.points.add(1)
_sp.points.foreach_set('co', [1.0, 0.2, 0.7778, 1.0, -0.7143, 0.2, -1.0, 1.0])
_sp.resolution_u = 2
_sp = cu_fence.splines.new('POLY'); _sp.points.add(1)
_sp.points.foreach_set('co', [1.0, 0.2, 0.6296, 1.0, -0.5714, 0.2, -1.0, 1.0])
_sp.resolution_u = 2
_sp = cu_fence.splines.new('POLY'); _sp.points.add(1)
_sp.points.foreach_set('co', [1.0, 0.2, 0.4815, 1.0, -0.4286, 0.2, -1.0, 1.0])
_sp.resolution_u = 2
_sp = cu_fence.splines.new('POLY'); _sp.points.add(1)
_sp.points.foreach_set('co', [1.0, 0.2, 0.3333, 1.0, -0.2857, 0.2, -1.0, 1.0])
_sp.resolution_u = 2
_sp = cu_fence.splines.new('POLY'); _sp.points.add(1)
_sp.points.foreach_set('co', [1.0, 0.2, 0.1852, 1.0, -0.1429, 0.2, -1.0, 1.0])
_sp.resolution_u = 2
_sp = cu_fence.splines.new('POLY'); _sp.points.add(1)
_sp.points.foreach_set('co', [1.0, 0.2, 0.03704, 1.0, 0.0, 0.2, -1.0, 1.0])
_sp.resolution_u = 2
_sp = cu_fence.splines.new('POLY'); _sp.points.add(1)
_sp.points.foreach_set('co', [1.0, 0.2, -0.1111, 1.0, 0.1429, 0.2, -1.0, 1.0])
_sp.resolution_u = 2
_sp = cu_fence.splines.new('POLY'); _sp.points.add(1)
_sp.points.foreach_set('co', [1.0, 0.2, -0.2593, 1.0, 0.2857, 0.2, -1.0, 1.0])
_sp.resolution_u = 2
_sp = cu_fence.splines.new('POLY'); _sp.points.add(1)
_sp.points.foreach_set('co', [1.0, 0.2, -0.4074, 1.0, 0.4286, 0.2, -1.0, 1.0])
_sp.resolution_u = 2
_sp = cu_fence.splines.new('POLY'); _sp.points.add(1)
_sp.points.foreach_set('co', [1.0, 0.2, -0.5556, 1.0, 0.5714, 0.2, -1.0, 1.0])
_sp.resolution_u = 2
_sp = cu_fence.splines.new('POLY'); _sp.points.add(1)
_sp.points.foreach_set('co', [1.0, 0.2, -0.7037, 1.0, 0.7143, 0.2, -1.0, 1.0])
_sp.resolution_u = 2
_sp = cu_fence.splines.new('POLY'); _sp.points.add(1)
_sp.points.foreach_set('co', [1.0, 0.2, -0.8519, 1.0, 0.8571, 0.2, -1.0, 1.0])
_sp.resolution_u = 2
cu_fence.bevel_resolution = 2
cu_fence.bevel_depth = 0.01
cu_fence.resolution_u = 2
cu_fence.fill_mode = 'FULL'
cu_fence.use_fill_caps = True
cu_rectangle = bpy.data.curves.new('Rectangle', 'CURVE')
cu_rectangle.dimensions = '3D'
_sp = cu_rectangle.splines.new('BEZIER'); _sp.bezier_points.add(3)
_sp.bezier_points.foreach_set('co', [-1.0, 1.0, 0.0, 1.0, 1.0, 0.0, 1.0, -1.0, 0.0, -1.0, -1.0, 0.0])
_sp.bezier_points.foreach_set('handle_left', [-1.0, 0.3333, 0.0, 0.3333, 1.0, 0.0, 1.0, -0.3333, 0.0, -0.3333, -1.0, 0.0])
_sp.bezier_points.foreach_set('handle_right', [-0.3333, 1.0, 0.0, 1.0, 0.3333, 0.0, 0.3333, -1.0, 0.0, -1.0, -0.3333, 0.0])
for _p, _l, _r in zip(_sp.bezier_points, ['VECTOR', 'VECTOR', 'VECTOR', 'VECTOR'], ['VECTOR', 'VECTOR', 'VECTOR', 'VECTOR']): _p.handle_left_type = _l; _p.handle_right_type = _r
_sp.use_cyclic_u = True
_sp.use_endpoint_u = True
cu_rectangle.use_path = True
cu_rectangle.fill_mode = 'FULL'

# ---- objects
ob_cube_001 = bpy.data.objects.new('Cube.001', me_cube_006)
ob_cube_010 = bpy.data.objects.new('Cube.010', me_cube_016)
ob_fence_2 = bpy.data.objects.new('Fence 2', me_cube_017)
ob_pole_001 = bpy.data.objects.new('pole.001', cu_pole_001)
ob_fence_001 = bpy.data.objects.new('fence.001', cu_fence_001)
ob_treppe = bpy.data.objects.new('Treppe', me_cube)
ob_treppe_2 = bpy.data.objects.new('Treppe 2', me_cube_022)
ob_human = bpy.data.objects.new('Human', me_cube_001)
ob_plane = bpy.data.objects.new('Plane', me_plane)
ob_plane_001 = bpy.data.objects.new('Plane.001', me_plane_001)
ob_plane_002 = bpy.data.objects.new('Plane.002', me_plane_002)
ob_cube = bpy.data.objects.new('Cube', me_cube_004)
ob_cube_002 = bpy.data.objects.new('Cube.002', me_cube_008)
ob_cube_003 = bpy.data.objects.new('Cube.003', me_cube_009)
ob_cube_004 = bpy.data.objects.new('Cube.004', me_cube_010)
ob_cube_005 = bpy.data.objects.new('Cube.005', me_cube_012)
ob_plane_003 = bpy.data.objects.new('Plane.003', me_plane_003)
ob_plane_004 = bpy.data.objects.new('Plane.004', me_plane_003)
ob_plane_005 = bpy.data.objects.new('Plane.005', me_plane_003)
ob_plane_006 = bpy.data.objects.new('Plane.006', me_plane_003)
ob_plane_007 = bpy.data.objects.new('Plane.007', me_plane_003)
ob_plane_008 = bpy.data.objects.new('Plane.008', me_plane_003)
ob_cube_006 = bpy.data.objects.new('Cube.006', me_cube_013)
ob_cube_007 = bpy.data.objects.new('Cube.007', me_cube_014)
ob_cube_008 = bpy.data.objects.new('Cube.008', me_cube_014)
ob_cube_009 = bpy.data.objects.new('Cube.009', me_cube_015)
ob_plane_009 = bpy.data.objects.new('Plane.009', me_plane_003)
ob_plane_010 = bpy.data.objects.new('Plane.010', me_plane_004)
ob_plane_011 = bpy.data.objects.new('Plane.011', me_plane_005)
ob_plane_012 = bpy.data.objects.new('Plane.012', me_plane_006)
ob_plane_013 = bpy.data.objects.new('Plane.013', me_plane_007)
ob_plane_014 = bpy.data.objects.new('Plane.014', me_plane_008)
ob_plane_015 = bpy.data.objects.new('Plane.015', me_plane_009)
ob_half_wall_1 = bpy.data.objects.new('Half-wall 1', me_cube_002)
ob_half_wall_2 = bpy.data.objects.new('Half-wall 2', me_cube_003)
ob_top_wall_1 = bpy.data.objects.new('Top-wall 1', me_cube_005)
ob_fence_1 = bpy.data.objects.new('Fence 1', me_cube_007)
ob_pole = bpy.data.objects.new('pole', cu_pole)
ob_fence = bpy.data.objects.new('fence', cu_fence)
ob_plane_016 = bpy.data.objects.new('Plane.016', me_plane_010)
ob_top_wall_1_001 = bpy.data.objects.new('Top-wall 1.001', me_cube_011)
ob_half_wall_2_001 = bpy.data.objects.new('Half-wall 2.001', me_cube_018)
ob_top_wall_1_002 = bpy.data.objects.new('Top-wall 1.002', me_cube_019)
ob_half_wall_1_001 = bpy.data.objects.new('Half-wall 1.001', me_cube_020)
ob_rectangle = bpy.data.objects.new('Rectangle', cu_rectangle)

# ---- transforms, parenting, visibility, modifiers, constraints
ob_cube_001.location = (10.0, -1.0, 1.0)
_m = ob_cube_001.modifiers.new('Auto Smooth', 'NODES')
_m.node_group = ng_auto_smooth
_gi = [s.identifier for s in ng_auto_smooth.interface.items_tree if s.item_type == 'SOCKET' and s.in_out == 'INPUT']
_m[_gi[1]] = 0.5236  # Angle
ob_cube_010.location = (31.17, 1.886, 2.0)
ob_cube_010.rotation_euler = (0.0, -0.0, -1.571)
_m = ob_cube_010.modifiers.new('Auto Smooth', 'NODES')
_m.node_group = ng_auto_smooth
_gi = [s.identifier for s in ng_auto_smooth.interface.items_tree if s.item_type == 'SOCKET' and s.in_out == 'INPUT']
_m[_gi[1]] = 0.5236  # Angle
ob_fence_2.location = (-23.06, -3.019, 1.218)
ob_fence_2.scale = (1.0, 0.247, 1.0)
ob_pole_001.parent = ob_fence_2
ob_pole_001.location = (0.0, 0.0, 0.0)
_m = ob_pole_001.modifiers.new('ExtendPole', 'NODES')
_m.node_group = ng_gn_extendpole
_m = ob_pole_001.modifiers.new('CurveToRect', 'NODES')
_m.node_group = ng_gn_curvetorect
_gi = [s.identifier for s in ng_gn_curvetorect.interface.items_tree if s.item_type == 'SOCKET' and s.in_out == 'INPUT']
_m[_gi[1]] = 0.02  # Radius
_m[_gi[3]] = ob_rectangle  # Object
ob_fence_001.parent = ob_fence_2
ob_fence_001.location = (0.0, 0.0, 0.0)
ob_treppe.location = (-15.2, 5.318, 0.1606)
ob_treppe.scale = (0.2195, 0.9948, 0.1579)
_m = ob_treppe.modifiers.new('Array', 'ARRAY')
_m.count = 15
_m.relative_offset_displace = (1.0, 0.0, 1.0)
ob_treppe_2.location = (-22.92, 10.3, 0.564)
ob_treppe_2.scale = (1.123, 0.3225, 0.1387)
_m = ob_treppe_2.modifiers.new('Array', 'ARRAY')
_m.count = 11
_m.relative_offset_displace = (0.0, 0.8, 1.0)
ob_human.location = (-1.214e-17, 0.009115, 0.7453)
ob_plane.location = (0.0, 0.0, -0.8)
_m = ob_plane.modifiers.new('Solidify', 'SOLIDIFY')
_m.thickness = 0.2
ob_plane_001.location = (4.0, 0.0, -0.8)
_m = ob_plane_001.modifiers.new('Solidify', 'SOLIDIFY')
_m.thickness = 0.2
ob_plane_002.location = (7.0, 1.0, -0.8)
_m = ob_plane_002.modifiers.new('Solidify', 'SOLIDIFY')
_m.thickness = 0.2
ob_cube.location = (-5.0, -1.0, 1.0)
_m = ob_cube.modifiers.new('Auto Smooth', 'NODES')
_m.node_group = ng_auto_smooth
_gi = [s.identifier for s in ng_auto_smooth.interface.items_tree if s.item_type == 'SOCKET' and s.in_out == 'INPUT']
_m[_gi[1]] = 0.5236  # Angle
ob_cube_002.location = (-1.0, -3.8, 1.0)
_m = ob_cube_002.modifiers.new('Auto Smooth', 'NODES')
_m.node_group = ng_auto_smooth
_gi = [s.identifier for s in ng_auto_smooth.interface.items_tree if s.item_type == 'SOCKET' and s.in_out == 'INPUT']
_m[_gi[1]] = 0.5236  # Angle
ob_cube_003.location = (5.0, -3.8, 1.0)
_m = ob_cube_003.modifiers.new('Auto Smooth', 'NODES')
_m.node_group = ng_auto_smooth
_gi = [s.identifier for s in ng_auto_smooth.interface.items_tree if s.item_type == 'SOCKET' and s.in_out == 'INPUT']
_m[_gi[1]] = 0.5236  # Angle
ob_cube_004.location = (13.0, -3.8, 2.0)
_m = ob_cube_004.modifiers.new('Auto Smooth', 'NODES')
_m.node_group = ng_auto_smooth
_gi = [s.identifier for s in ng_auto_smooth.interface.items_tree if s.item_type == 'SOCKET' and s.in_out == 'INPUT']
_m[_gi[1]] = 0.5236  # Angle
ob_cube_005.location = (13.0, -2.394, 1.604)
_m = ob_cube_005.modifiers.new('Auto Smooth', 'NODES')
_m.node_group = ng_auto_smooth
_gi = [s.identifier for s in ng_auto_smooth.interface.items_tree if s.item_type == 'SOCKET' and s.in_out == 'INPUT']
_m[_gi[1]] = 0.5236  # Angle
ob_plane_003.location = (21.0, 0.0, -0.8)
_m = ob_plane_003.modifiers.new('Solidify', 'SOLIDIFY')
_m.thickness = 0.2
ob_plane_004.location = (25.0, 0.0, -0.8)
_m = ob_plane_004.modifiers.new('Solidify', 'SOLIDIFY')
_m.thickness = 0.2
ob_plane_005.location = (21.0, 4.0, -0.8)
_m = ob_plane_005.modifiers.new('Solidify', 'SOLIDIFY')
_m.thickness = 0.2
ob_plane_006.location = (25.0, 4.0, -0.8)
_m = ob_plane_006.modifiers.new('Solidify', 'SOLIDIFY')
_m.thickness = 0.2
ob_plane_007.location = (29.0, 0.0, -0.8)
_m = ob_plane_007.modifiers.new('Solidify', 'SOLIDIFY')
_m.thickness = 0.2
ob_plane_008.location = (29.0, 4.0, -0.8)
_m = ob_plane_008.modifiers.new('Solidify', 'SOLIDIFY')
_m.thickness = 0.2
ob_cube_006.location = (25.0, -1.8, 2.0)
_m = ob_cube_006.modifiers.new('Auto Smooth', 'NODES')
_m.node_group = ng_auto_smooth
_gi = [s.identifier for s in ng_auto_smooth.interface.items_tree if s.item_type == 'SOCKET' and s.in_out == 'INPUT']
_m[_gi[1]] = 0.5236  # Angle
ob_cube_007.location = (19.99, -1.0, 1.0)
_m = ob_cube_007.modifiers.new('Auto Smooth', 'NODES')
_m.node_group = ng_auto_smooth
_gi = [s.identifier for s in ng_auto_smooth.interface.items_tree if s.item_type == 'SOCKET' and s.in_out == 'INPUT']
_m[_gi[1]] = 0.5236  # Angle
ob_cube_008.location = (30.04, -1.0, 1.0)
ob_cube_008.rotation_euler = (0.0, -0.0, 1.571)
_m = ob_cube_008.modifiers.new('Auto Smooth', 'NODES')
_m.node_group = ng_auto_smooth
_gi = [s.identifier for s in ng_auto_smooth.interface.items_tree if s.item_type == 'SOCKET' and s.in_out == 'INPUT']
_m[_gi[1]] = 0.5236  # Angle
ob_cube_009.location = (34.29, 2.694, 2.0)
ob_cube_009.rotation_euler = (0.0, -0.0, 1.571)
_m = ob_cube_009.modifiers.new('Auto Smooth', 'NODES')
_m.node_group = ng_auto_smooth
_gi = [s.identifier for s in ng_auto_smooth.interface.items_tree if s.item_type == 'SOCKET' and s.in_out == 'INPUT']
_m[_gi[1]] = 0.5236  # Angle
ob_plane_009.location = (33.0, 4.0, -0.8)
_m = ob_plane_009.modifiers.new('Solidify', 'SOLIDIFY')
_m.thickness = 0.2
ob_plane_010.location = (7.0, 11.99, -0.8)
ob_plane_011.location = (9.0, 11.99, -0.8)
ob_plane_012.location = (9.0, 13.99, -0.8)
ob_plane_013.location = (7.0, 13.99, -0.8)
ob_plane_014.location = (2.0, 12.99, -0.8)
ob_plane_014.scale = (2.0, 2.0, 2.0)
ob_plane_015.location = (8.0, 19.97, -0.8)
ob_plane_015.scale = (2.0, 2.0, 2.0)
ob_half_wall_1.location = (-18.01, -2.491, 1.0)
ob_half_wall_1.rotation_euler = (1.571, -0.0, 0.0)
ob_half_wall_1.scale = (1.0, 1.0, 0.497)
_m = ob_half_wall_1.modifiers.new('Auto Smooth', 'NODES')
_m.node_group = ng_auto_smooth
_gi = [s.identifier for s in ng_auto_smooth.interface.items_tree if s.item_type == 'SOCKET' and s.in_out == 'INPUT']
_m[_gi[1]] = 0.5236  # Angle
ob_half_wall_2.location = (-14.01, -2.491, 1.0)
ob_half_wall_2.rotation_euler = (1.571, -0.0, 0.0)
ob_half_wall_2.scale = (1.0, 1.0, 0.4992)
_m = ob_half_wall_2.modifiers.new('Auto Smooth', 'NODES')
_m.node_group = ng_auto_smooth
_gi = [s.identifier for s in ng_auto_smooth.interface.items_tree if s.item_type == 'SOCKET' and s.in_out == 'INPUT']
_m[_gi[1]] = 0.5236  # Angle
ob_top_wall_1.location = (-14.01, -0.2135, 1.0)
ob_top_wall_1.rotation_euler = (3.142, -0.0, 0.0)
ob_top_wall_1.scale = (1.0, 1.0, 0.2312)
_m = ob_top_wall_1.modifiers.new('Auto Smooth', 'NODES')
_m.node_group = ng_auto_smooth
_gi = [s.identifier for s in ng_auto_smooth.interface.items_tree if s.item_type == 'SOCKET' and s.in_out == 'INPUT']
_m[_gi[1]] = 0.5236  # Angle
ob_fence_1.location = (-26.01, -2.491, 1.0)
ob_fence_1.rotation_euler = (1.571, -0.0, 0.0)
ob_fence_1.scale = (1.0, 1.0, 0.497)
_m = ob_fence_1.modifiers.new('Auto Smooth', 'NODES')
_m.node_group = ng_auto_smooth
_gi = [s.identifier for s in ng_auto_smooth.interface.items_tree if s.item_type == 'SOCKET' and s.in_out == 'INPUT']
_m[_gi[1]] = 0.5236  # Angle
ob_pole.parent = ob_fence_1
ob_pole.location = (0.0, 0.0, 0.0)
_m = ob_pole.modifiers.new('ExtendPole', 'NODES')
_m.node_group = ng_gn_extendpole
_m = ob_pole.modifiers.new('CurveToTube', 'NODES')
_m.node_group = ng_gn_curvetotube
_gi = [s.identifier for s in ng_gn_curvetotube.interface.items_tree if s.item_type == 'SOCKET' and s.in_out == 'INPUT']
_m[_gi[1]] = 4  # Resolution
_m[_gi[2]] = 0.02  # Radius
ob_fence.parent = ob_fence_1
ob_fence.location = (0.0, 0.0, 0.0)
ob_plane_016.location = (-10.99, 14.47, 0.8982)
ob_top_wall_1_001.location = (-10.97, 10.32, 1.0)
ob_top_wall_1_001.rotation_euler = (1.571, -0.0, 0.0)
ob_top_wall_1_001.scale = (0.9788, 0.2335, 0.05941)
_m = ob_top_wall_1_001.modifiers.new('Auto Smooth', 'NODES')
_m.node_group = ng_auto_smooth
_gi = [s.identifier for s in ng_auto_smooth.interface.items_tree if s.item_type == 'SOCKET' and s.in_out == 'INPUT']
_m[_gi[1]] = 0.5236  # Angle
ob_half_wall_2_001.location = (-14.01, -6.013, 1.0)
ob_half_wall_2_001.rotation_euler = (3.142, -0.0, 0.0)
ob_half_wall_2_001.scale = (1.0, 1.0, 0.4992)
_m = ob_half_wall_2_001.modifiers.new('Auto Smooth', 'NODES')
_m.node_group = ng_auto_smooth
_gi = [s.identifier for s in ng_auto_smooth.interface.items_tree if s.item_type == 'SOCKET' and s.in_out == 'INPUT']
_m[_gi[1]] = 0.5236  # Angle
ob_top_wall_1_002.location = (-14.01, 2.423, 1.0)
ob_top_wall_1_002.rotation_euler = (1.571, -0.0, 0.0)
ob_top_wall_1_002.scale = (1.0, 1.0, 0.2312)
_m = ob_top_wall_1_002.modifiers.new('Auto Smooth', 'NODES')
_m.node_group = ng_auto_smooth
_gi = [s.identifier for s in ng_auto_smooth.interface.items_tree if s.item_type == 'SOCKET' and s.in_out == 'INPUT']
_m[_gi[1]] = 0.5236  # Angle
ob_half_wall_1_001.location = (-18.01, 0.7395, 1.0)
ob_half_wall_1_001.rotation_euler = (3.142, -0.0, 0.0)
ob_half_wall_1_001.scale = (1.0, 1.0, 0.497)
_m = ob_half_wall_1_001.modifiers.new('Auto Smooth', 'NODES')
_m.node_group = ng_auto_smooth
_gi = [s.identifier for s in ng_auto_smooth.interface.items_tree if s.item_type == 'SOCKET' and s.in_out == 'INPUT']
_m[_gi[1]] = 0.5236  # Angle
ob_rectangle.location = (0.0, 0.0, 0.0)

# ---- collection membership
scene.collection.objects.link(ob_cube_001)
scene.collection.objects.link(ob_cube_010)
scene.collection.objects.link(ob_fence_2)
scene.collection.objects.link(ob_pole_001)
scene.collection.objects.link(ob_fence_001)
scene.collection.objects.link(ob_treppe)
scene.collection.objects.link(ob_treppe_2)
col_scale.objects.link(ob_human)
col_collection_2.objects.link(ob_plane)
col_collection_2.objects.link(ob_plane_001)
col_collection_2.objects.link(ob_plane_002)
col_collection_2.objects.link(ob_cube)
col_collection_2.objects.link(ob_cube_002)
col_collection_2.objects.link(ob_cube_003)
col_collection_2.objects.link(ob_cube_004)
col_collection_2.objects.link(ob_cube_005)
col_collection_2.objects.link(ob_plane_003)
col_collection_2.objects.link(ob_plane_004)
col_collection_2.objects.link(ob_plane_005)
col_collection_2.objects.link(ob_plane_006)
col_collection_2.objects.link(ob_plane_007)
col_collection_2.objects.link(ob_plane_008)
col_collection_2.objects.link(ob_cube_006)
col_collection_2.objects.link(ob_cube_007)
col_collection_2.objects.link(ob_cube_008)
col_collection_2.objects.link(ob_cube_009)
col_collection_2.objects.link(ob_plane_009)
col_collection_2.objects.link(ob_plane_010)
col_collection_2.objects.link(ob_plane_011)
col_collection_2.objects.link(ob_plane_012)
col_collection_2.objects.link(ob_plane_013)
col_collection_2.objects.link(ob_plane_014)
col_collection_2.objects.link(ob_plane_015)
col_collection_2.objects.link(ob_half_wall_1)
col_collection_2.objects.link(ob_half_wall_2)
col_collection_2.objects.link(ob_top_wall_1)
col_collection_2.objects.link(ob_fence_1)
col_collection_2.objects.link(ob_pole)
col_collection_2.objects.link(ob_fence)
col_collection_2.objects.link(ob_plane_016)
col_collection_2.objects.link(ob_top_wall_1_001)
col_collection_2.objects.link(ob_half_wall_2_001)
col_collection_2.objects.link(ob_top_wall_1_002)
col_collection_2.objects.link(ob_half_wall_1_001)
col_fenceparts.objects.link(ob_rectangle)

# ---- scene / render settings (as saved in the file)
scene.frame_start = 1; scene.frame_end = 250; scene.frame_set(1)
scene.render.engine = 'BLENDER_EEVEE_NEXT'
scene.cycles.sampling_pattern = 'TABULATED_SOBOL'
scene.cycles.use_light_tree = False
scene.view_settings.view_transform = 'Filmic'
bpy.context.view_layer.update()

# ---- added for rendering (the .blend has no active camera and no usable light): camera, sun
cam_auto = bpy.data.cameras.new('AutoCamera')
cam_auto.lens = 50.0
cam_auto.sensor_width = 36.0
cam_auto.clip_end = 1178.11
ob_auto_camera = bpy.data.objects.new('AutoCamera', cam_auto)
scene.collection.objects.link(ob_auto_camera)
ob_auto_camera.location = (70.6262, -69.0537, 55.314)
ob_auto_camera.rotation_euler = (1.09748, -7.21219e-08, 0.694738)
scene.camera = ob_auto_camera
light_auto_sun = bpy.data.lights.new('AutoSun', 'SUN')
light_auto_sun.energy = 3.0
light_auto_sun.angle = 0.0523599
ob_auto_sun = bpy.data.objects.new('AutoSun', light_auto_sun)
scene.collection.objects.link(ob_auto_sun)
ob_auto_sun.rotation_euler = (0.872665, 0.174533, 0.523599)
bpy.context.view_layer.update()
